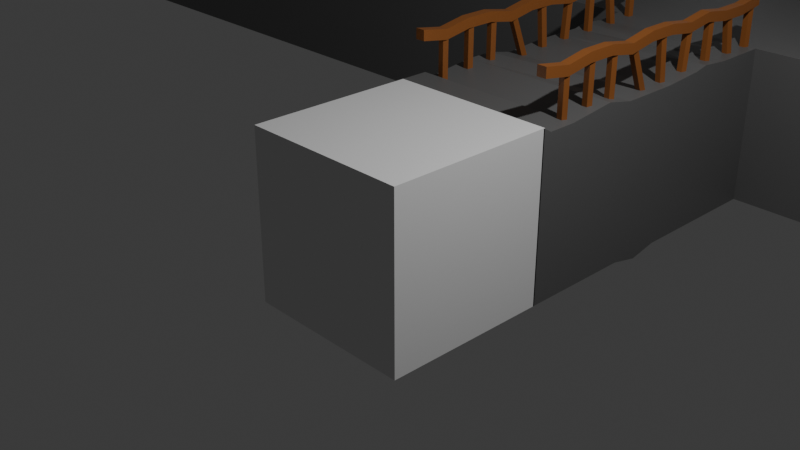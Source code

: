 # Source: shadowland.blend  (saved by Blender 4.1.24; exported with 4.5.12 LTS)
import bpy
from mathutils import Matrix  # noqa: F401  (used for matrix-valued properties, if any)

bpy.ops.wm.read_factory_settings(use_empty=True)
scene = bpy.context.scene
scene.name = 'Scene'

# ---- collections
col_collection = bpy.data.collections.new('Collection'); scene.collection.children.link(col_collection)

# ---- materials (node trees are filled in below, after node groups)
mat_gray = bpy.data.materials.new('Gray')
mat_gray.use_transparent_shadow = False
mat_shadow = bpy.data.materials.new('Shadow')
mat_shadow.use_transparent_shadow = False
mat_white = bpy.data.materials.new('White')
mat_white.use_transparent_shadow = False
mat_brown = bpy.data.materials.new('Brown')
mat_brown.use_transparent_shadow = False
mat_brown_001 = bpy.data.materials.new('Brown.001')
mat_brown_001.use_transparent_shadow = False

# ---- material node trees
mat_gray.use_nodes = True; mat_gray.node_tree.nodes.clear()
_N = mat_gray.node_tree.nodes; _L = mat_gray.node_tree.links
n0 = _N.new('ShaderNodeBsdfPrincipled'); n0.name = 'Principled BSDF'; n0.location = (10, 300)
n0.inputs[0].default_value = (0.1197, 0.1197, 0.1197, 1.0)
n1 = _N.new('ShaderNodeOutputMaterial'); n1.name = 'Material Output'; n1.location = (300, 300)
_L.new(n0.outputs[0], n1.inputs[0])
n1.is_active_output = True
mat_shadow.use_nodes = True; mat_shadow.node_tree.nodes.clear()
_N = mat_shadow.node_tree.nodes; _L = mat_shadow.node_tree.links
n0 = _N.new('ShaderNodeBsdfPrincipled'); n0.name = 'Principled BSDF'; n0.location = (10, 300)
n0.inputs[0].default_value = (0.179, 0.179, 0.179, 1.0)
n1 = _N.new('ShaderNodeOutputMaterial'); n1.name = 'Material Output'; n1.location = (300, 300)
_L.new(n0.outputs[0], n1.inputs[0])
n1.is_active_output = True
mat_white.use_nodes = True; mat_white.node_tree.nodes.clear()
_N = mat_white.node_tree.nodes; _L = mat_white.node_tree.links
n0 = _N.new('ShaderNodeBsdfPrincipled'); n0.name = 'Principled BSDF'; n0.location = (10, 300)
n1 = _N.new('ShaderNodeOutputMaterial'); n1.name = 'Material Output'; n1.location = (300, 300)
_L.new(n0.outputs[0], n1.inputs[0])
n1.is_active_output = True
mat_brown.use_nodes = True; mat_brown.node_tree.nodes.clear()
_N = mat_brown.node_tree.nodes; _L = mat_brown.node_tree.links
n0 = _N.new('ShaderNodeBsdfPrincipled'); n0.name = 'Principled BSDF'; n0.location = (10, 300)
n0.inputs[0].default_value = (0.2889, 0.09708, 0.02121, 1.0)
n1 = _N.new('ShaderNodeOutputMaterial'); n1.name = 'Material Output'; n1.location = (300, 300)
_L.new(n0.outputs[0], n1.inputs[0])
n1.is_active_output = True
mat_brown_001.use_nodes = True; mat_brown_001.node_tree.nodes.clear()
_N = mat_brown_001.node_tree.nodes; _L = mat_brown_001.node_tree.links
n0 = _N.new('ShaderNodeBsdfPrincipled'); n0.name = 'Principled BSDF'; n0.location = (10, 300)
n0.inputs[0].default_value = (0.2889, 0.09708, 0.02121, 1.0)
n1 = _N.new('ShaderNodeOutputMaterial'); n1.name = 'Material Output'; n1.location = (300, 300)
_L.new(n0.outputs[0], n1.inputs[0])
n1.is_active_output = True

# ---- world
world_world = bpy.data.worlds.new('World'); scene.world = world_world
world_world.use_nodes = True; world_world.node_tree.nodes.clear()
_N = world_world.node_tree.nodes; _L = world_world.node_tree.links
n0 = _N.new('ShaderNodeOutputWorld'); n0.name = 'World Output'; n0.location = (300, 300)
n1 = _N.new('ShaderNodeBackground'); n1.name = 'Background'; n1.location = (10, 300)
n1.inputs[0].default_value = (0.05088, 0.05088, 0.05088, 1.0)
_L.new(n1.outputs[0], n0.inputs[0])
n0.is_active_output = True
world_world.color = (0.05088, 0.05088, 0.05088)
world_world.use_sun_shadow = False
world_world.sun_shadow_jitter_overblur = 0.0

# ---- cameras
cam_camera = bpy.data.cameras.new('Camera')
cam_camera.clip_end = 100.0
cam_camera.ortho_scale = 7.314

# ---- lights
light_light = bpy.data.lights.new('Light', 'POINT')
light_light.transmission_factor = 0.0
light_light.energy = 1000.0
light_light.shadow_soft_size = 0.1
light_light.shadow_maximum_resolution = 0.006
light_light.use_absolute_resolution = True

# ---- meshes
me_cube_001 = bpy.data.meshes.new('Cube.001')
me_cube_001.from_pydata([(-1.0, -1.0, -1.0), (-1.0, -1.0, 1.0), (-1.0, 1.0, -1.0), (-1.0, 1.0, 1.0), (1.0, -1.0, -1.0), (1.0, -1.0, 1.0), (1.0, 1.0, -1.0), (1.0, 1.0, 1.0)], [], [(0, 1, 3, 2), (2, 3, 7, 6), (6, 7, 5, 4), (4, 5, 1, 0), (2, 6, 4, 0), (7, 3, 1, 5)])
_uv = me_cube_001.uv_layers.new(name='UVMap')
_uv.uv.foreach_set('vector', [0.375, 0.0, 0.625, 0.0, 0.625, 0.25, 0.375, 0.25, 0.375, 0.25, 0.625, 0.25, 0.625, 0.5, 0.375, 0.5, 0.375, 0.5, 0.625, 0.5, 0.625, 0.75, 0.375, 0.75, 0.375, 0.75, 0.625, 0.75, 0.625, 1.0, 0.375, 1.0, 0.125, 0.5, 0.375, 0.5, 0.375, 0.75, 0.125, 0.75, 0.625, 0.5, 0.875, 0.5, 0.875, 0.75, 0.625, 0.75])
me_cube_001.update()
me_cube_002 = bpy.data.meshes.new('Cube.002')
me_cube_002.from_pydata([(-1.0, -1.0, -1.0), (-1.0, -1.0, 1.0), (-1.0, 2.873, -1.0), (-1.0, 2.873, 1.0), (1.0, -1.0, -1.0), (1.0, -1.0, 1.0), (1.0, 2.873, -1.0), (1.0, 2.873, 0.965), (-1.0, 9.601, 1.0), (-1.0, 9.601, -1.0), (1.0, 9.601, -1.0), (1.0, 9.601, 1.0), (13.68, 2.873, 1.0), (13.68, 2.873, -1.0), (13.68, 9.601, 1.0), (13.68, 9.601, -1.0), (-12.79, 2.873, 1.0), (-12.79, 2.873, -1.0), (-12.79, 9.601, 1.0), (-12.79, 9.601, -1.0), (-1.0, 2.521, -1.0), (-1.0, 2.169, -1.0), (-1.0, 1.817, -1.0), (-1.0, 1.638, -1.037), (-1.0, 1.112, -1.0), (-1.0, 0.7604, -1.0), (-1.0, 0.4083, -1.0), (-1.0, 0.05624, -1.0), (-1.0, -0.2958, -1.0), (-1.0, -0.6479, -1.0), (-1.0, -0.6479, 1.0), (-1.0, -0.5341, 0.933), (-1.0, 0.05624, 1.0), (-1.0, 0.4083, 1.0), (-1.0, 0.7604, 0.9251), (-1.0, 1.286, 0.9625), (-1.0, 1.638, 0.9625), (-1.0, 1.99, 0.9625), (-1.0, 2.169, 1.0), (-1.0, 2.521, 0.965), (1.0, -0.6479, -1.0), (1.0, -0.2958, -1.0), (1.0, 0.05624, -1.0), (1.0, 0.4083, -1.0), (1.0, 0.7604, -1.075), (1.0, 1.112, -1.0), (1.0, 1.465, -1.0), (1.0, 1.817, -1.0), (1.0, 2.169, -1.0), (1.0, 2.521, -1.0), (1.0, 2.521, 0.965), (1.0, 2.169, 0.965), (1.0, 1.817, 1.0), (1.0, 1.638, 0.9625), (1.0, 1.112, 0.9251), (1.0, 0.7604, 0.9251), (1.0, 0.4083, 0.9251), (1.0, 0.05624, 1.0), (1.0, -0.5341, 0.933), (1.0, -0.8861, 0.933)], [], [(20, 39, 3, 2), (6, 10, 15, 13), (40, 59, 5, 4), (4, 5, 1, 0), (29, 40, 4, 0), (59, 30, 1, 5), (9, 8, 11, 10), (6, 2, 9, 10), (3, 7, 11, 8), (9, 2, 17, 19), (12, 13, 15, 14), (7, 6, 13, 12), (11, 7, 12, 14), (10, 11, 14, 15), (17, 16, 18, 19), (2, 3, 16, 17), (8, 9, 19, 18), (3, 8, 18, 16), (7, 3, 39, 50), (50, 39, 38, 51), (51, 38, 37, 52), (52, 37, 36, 53), (53, 36, 35, 54), (54, 35, 34, 55), (55, 34, 33, 56), (56, 33, 32, 57), (57, 32, 31, 58), (58, 31, 30, 59), (2, 6, 49, 20), (20, 49, 48, 21), (21, 48, 47, 22), (22, 47, 46, 23), (23, 46, 45, 24), (24, 45, 44, 25), (25, 44, 43, 26), (26, 43, 42, 27), (27, 42, 41, 28), (28, 41, 40, 29), (6, 7, 50, 49), (49, 50, 51, 48), (48, 51, 52, 47), (47, 52, 53, 46), (46, 53, 54, 45), (45, 54, 55, 44), (44, 55, 56, 43), (43, 56, 57, 42), (42, 57, 58, 41), (41, 58, 59, 40), (0, 1, 30, 29), (29, 30, 31, 28), (28, 31, 32, 27), (27, 32, 33, 26), (26, 33, 34, 25), (25, 34, 35, 24), (24, 35, 36, 23), (23, 36, 37, 22), (22, 37, 38, 21), (21, 38, 39, 20)])
_uv = me_cube_002.uv_layers.new(name='UVMap')
_uv.uv.foreach_set('vector', [0.375, 0.2273, 0.625, 0.2273, 0.625, 0.25, 0.375, 0.25, 0.375, 0.5, 0.375, 0.5, 0.375, 0.5, 0.375, 0.5, 0.375, 0.7273, 0.625, 0.7273, 0.625, 0.75, 0.375, 0.75, 0.375, 0.75, 0.625, 0.75, 0.625, 1.0, 0.375, 1.0, 0.125, 0.7273, 0.375, 0.7273, 0.375, 0.75, 0.125, 0.75, 0.625, 0.7273, 0.875, 0.7273, 0.875, 0.75, 0.625, 0.75, 0.375, 0.25, 0.625, 0.25, 0.625, 0.5, 0.375, 0.5, 0.375, 0.5, 0.125, 0.5, 0.125, 0.5, 0.375, 0.5, 0.875, 0.5, 0.625, 0.5, 0.625, 0.5, 0.875, 0.5, 0.125, 0.5, 0.125, 0.5, 0.125, 0.5, 0.125, 0.5, 0.625, 0.5, 0.375, 0.5, 0.375, 0.5, 0.625, 0.5, 0.625, 0.5, 0.375, 0.5, 0.375, 0.5, 0.625, 0.5, 0.625, 0.5, 0.625, 0.5, 0.625, 0.5, 0.625, 0.5, 0.375, 0.5, 0.625, 0.5, 0.625, 0.5, 0.375, 0.5, 0.375, 0.25, 0.625, 0.25, 0.625, 0.25, 0.375, 0.25, 0.375, 0.25, 0.625, 0.25, 0.625, 0.25, 0.375, 0.25, 0.625, 0.25, 0.375, 0.25, 0.375, 0.25, 0.625, 0.25, 0.875, 0.5, 0.875, 0.5, 0.875, 0.5, 0.875, 0.5, 0.625, 0.5, 0.875, 0.5, 0.875, 0.5227, 0.625, 0.5227, 0.625, 0.5227, 0.875, 0.5227, 0.875, 0.5455, 0.625, 0.5455, 0.625, 0.5455, 0.875, 0.5455, 0.875, 0.5682, 0.625, 0.5682, 0.625, 0.5682, 0.875, 0.5682, 0.875, 0.5909, 0.625, 0.5909, 0.625, 0.5909, 0.875, 0.5909, 0.875, 0.6136, 0.625, 0.6136, 0.625, 0.6136, 0.875, 0.6136, 0.875, 0.6364, 0.625, 0.6364, 0.625, 0.6364, 0.875, 0.6364, 0.875, 0.6591, 0.625, 0.6591, 0.625, 0.6591, 0.875, 0.6591, 0.875, 0.6818, 0.625, 0.6818, 0.625, 0.6818, 0.875, 0.6818, 0.875, 0.7045, 0.625, 0.7045, 0.625, 0.7045, 0.875, 0.7045, 0.875, 0.7273, 0.625, 0.7273, 0.125, 0.5, 0.375, 0.5, 0.375, 0.5227, 0.125, 0.5227, 0.125, 0.5227, 0.375, 0.5227, 0.375, 0.5455, 0.125, 0.5455, 0.125, 0.5455, 0.375, 0.5455, 0.375, 0.5682, 0.125, 0.5682, 0.125, 0.5682, 0.375, 0.5682, 0.375, 0.5909, 0.125, 0.5909, 0.125, 0.5909, 0.375, 0.5909, 0.375, 0.6136, 0.125, 0.6136, 0.125, 0.6136, 0.375, 0.6136, 0.375, 0.6364, 0.125, 0.6364, 0.125, 0.6364, 0.375, 0.6364, 0.375, 0.6591, 0.125, 0.6591, 0.125, 0.6591, 0.375, 0.6591, 0.375, 0.6818, 0.125, 0.6818, 0.125, 0.6818, 0.375, 0.6818, 0.375, 0.7045, 0.125, 0.7045, 0.125, 0.7045, 0.375, 0.7045, 0.375, 0.7273, 0.125, 0.7273, 0.375, 0.5, 0.625, 0.5, 0.625, 0.5227, 0.375, 0.5227, 0.375, 0.5227, 0.625, 0.5227, 0.625, 0.5455, 0.375, 0.5455, 0.375, 0.5455, 0.625, 0.5455, 0.625, 0.5682, 0.375, 0.5682, 0.375, 0.5682, 0.625, 0.5682, 0.625, 0.5909, 0.375, 0.5909, 0.375, 0.5909, 0.625, 0.5909, 0.625, 0.6136, 0.375, 0.6136, 0.375, 0.6136, 0.625, 0.6136, 0.625, 0.6364, 0.375, 0.6364, 0.375, 0.6364, 0.625, 0.6364, 0.625, 0.6591, 0.375, 0.6591, 0.375, 0.6591, 0.625, 0.6591, 0.625, 0.6818, 0.375, 0.6818, 0.375, 0.6818, 0.625, 0.6818, 0.625, 0.7045, 0.375, 0.7045, 0.375, 0.7045, 0.625, 0.7045, 0.625, 0.7273, 0.375, 0.7273, 0.375, 0.0, 0.625, 0.0, 0.625, 0.02273, 0.375, 0.02273, 0.375, 0.02273, 0.625, 0.02273, 0.625, 0.04545, 0.375, 0.04545, 0.375, 0.04545, 0.625, 0.04545, 0.625, 0.06818, 0.375, 0.06818, 0.375, 0.06818, 0.625, 0.06818, 0.625, 0.09091, 0.375, 0.09091, 0.375, 0.09091, 0.625, 0.09091, 0.625, 0.1136, 0.375, 0.1136, 0.375, 0.1136, 0.625, 0.1136, 0.625, 0.1364, 0.375, 0.1364, 0.375, 0.1364, 0.625, 0.1364, 0.625, 0.1591, 0.375, 0.1591, 0.375, 0.1591, 0.625, 0.1591, 0.625, 0.1818, 0.375, 0.1818, 0.375, 0.1818, 0.625, 0.1818, 0.625, 0.2045, 0.375, 0.2045, 0.375, 0.2045, 0.625, 0.2045, 0.625, 0.2273, 0.375, 0.2273])
me_cube_002.materials.append(mat_gray)
me_cube_002.update()
me_cube_003 = bpy.data.meshes.new('Cube.003')
me_cube_003.from_pydata([(-1.0, -1.0, -1.0), (-1.0, -1.0, 0.945), (-1.0, 1.0, -1.0), (-1.0, 1.0, 0.945), (1.0, -1.0, -1.0), (1.0, -1.0, 0.945), (1.0, 1.0, -1.0), (1.0, 1.0, 0.945)], [], [(0, 1, 3, 2), (2, 3, 7, 6), (6, 7, 5, 4), (4, 5, 1, 0), (2, 6, 4, 0), (7, 3, 1, 5)])
_uv = me_cube_003.uv_layers.new(name='UVMap')
_uv.uv.foreach_set('vector', [0.375, 0.0, 0.625, 0.0, 0.625, 0.25, 0.375, 0.25, 0.375, 0.25, 0.625, 0.25, 0.625, 0.5, 0.375, 0.5, 0.375, 0.5, 0.625, 0.5, 0.625, 0.75, 0.375, 0.75, 0.375, 0.75, 0.625, 0.75, 0.625, 1.0, 0.375, 1.0, 0.125, 0.5, 0.375, 0.5, 0.375, 0.75, 0.125, 0.75, 0.625, 0.5, 0.875, 0.5, 0.875, 0.75, 0.625, 0.75])
me_cube_003.update()
me_torus = bpy.data.meshes.new('Torus')
me_torus.from_pydata([(1.25, 0.0, 0.0), (1.192, 0.0, 0.1607), (1.043, 0.0, 0.2462), (0.875, 0.0, 0.2165), (0.7651, 0.0, 0.08551), (0.7651, 0.0, -0.08551), (0.875, 0.0, -0.2165), (1.043, 0.0, -0.2462), (1.192, 0.0, -0.1607), (1.166, 0.4516, 0.0), (1.111, 0.4304, 0.1607), (0.973, 0.3769, 0.2462), (0.8159, 0.3161, 0.2165), (0.7134, 0.2764, 0.08551), (0.7134, 0.2764, -0.08551), (0.8159, 0.3161, -0.2165), (0.973, 0.3769, -0.2462), (1.111, 0.4304, -0.1607), (0.9238, 0.8421, 0.0), (0.8805, 0.8027, 0.1607), (0.7711, 0.7029, 0.2462), (0.6466, 0.5895, 0.2165), (0.5654, 0.5154, 0.08551), (0.5654, 0.5154, -0.08551), (0.6466, 0.5895, -0.2165), (0.7711, 0.7029, -0.2462), (0.8805, 0.8027, -0.1607), (0.5572, 1.119, 0.0), (0.5311, 1.067, 0.1607), (0.4651, 0.934, 0.2462), (0.39, 0.7833, 0.2165), (0.341, 0.6849, 0.08551), (0.341, 0.6849, -0.08551), (0.39, 0.7833, -0.2165), (0.4651, 0.934, -0.2462), (0.5311, 1.067, -0.1607), (0.1153, 1.245, 0.0), (0.1099, 1.186, 0.1607), (0.09627, 1.039, 0.2462), (0.08073, 0.8713, 0.2165), (0.07059, 0.7618, 0.08551), (0.07059, 0.7618, -0.08551), (0.08073, 0.8713, -0.2165), (0.09627, 1.039, -0.2462), (0.1099, 1.186, -0.1607), (-0.3421, 1.202, 0.0), (-0.3261, 1.146, 0.1607), (-0.2855, 1.004, 0.2462), (-0.2395, 0.8416, 0.2165), (-0.2094, 0.7359, 0.08551), (-0.2094, 0.7359, -0.08551), (-0.2395, 0.8416, -0.2165), (-0.2855, 1.004, -0.2462), (-0.3261, 1.146, -0.1607), (-0.7533, 0.9975, 0.0), (-0.718, 0.9508, 0.1607), (-0.6288, 0.8327, 0.2462), (-0.5273, 0.6983, 0.2165), (-0.4611, 0.6105, 0.08551), (-0.4611, 0.6105, -0.08551), (-0.5273, 0.6983, -0.2165), (-0.6288, 0.8327, -0.2462), (-0.718, 0.9508, -0.1607), (-1.063, 0.658, 0.0), (-1.013, 0.6273, 0.1607), (-0.8871, 0.5493, 0.2462), (-0.7439, 0.4606, 0.2165), (-0.6505, 0.4028, 0.08551), (-0.6505, 0.4028, -0.08551), (-0.7439, 0.4606, -0.2165), (-0.8871, 0.5493, -0.2462), (-1.013, 0.6273, -0.1607), (-1.229, 0.2297, 0.0), (-1.171, 0.2189, 0.1607), (-1.026, 0.1917, 0.2462), (-0.8601, 0.1608, 0.2165), (-0.752, 0.1406, 0.08551), (-0.752, 0.1406, -0.08551), (-0.8601, 0.1608, -0.2165), (-1.026, 0.1917, -0.2462), (-1.171, 0.2189, -0.1607)], [], [(0, 9, 10, 1), (1, 10, 11, 2), (2, 11, 12, 3), (3, 12, 13, 4), (4, 13, 14, 5), (5, 14, 15, 6), (6, 15, 16, 7), (7, 16, 17, 8), (8, 17, 9, 0), (9, 18, 19, 10), (10, 19, 20, 11), (11, 20, 21, 12), (12, 21, 22, 13), (13, 22, 23, 14), (14, 23, 24, 15), (15, 24, 25, 16), (16, 25, 26, 17), (17, 26, 18, 9), (18, 27, 28, 19), (19, 28, 29, 20), (20, 29, 30, 21), (21, 30, 31, 22), (22, 31, 32, 23), (23, 32, 33, 24), (24, 33, 34, 25), (25, 34, 35, 26), (26, 35, 27, 18), (27, 36, 37, 28), (28, 37, 38, 29), (29, 38, 39, 30), (30, 39, 40, 31), (31, 40, 41, 32), (32, 41, 42, 33), (33, 42, 43, 34), (34, 43, 44, 35), (35, 44, 36, 27), (36, 45, 46, 37), (37, 46, 47, 38), (38, 47, 48, 39), (39, 48, 49, 40), (40, 49, 50, 41), (41, 50, 51, 42), (42, 51, 52, 43), (43, 52, 53, 44), (44, 53, 45, 36), (45, 54, 55, 46), (46, 55, 56, 47), (47, 56, 57, 48), (48, 57, 58, 49), (49, 58, 59, 50), (50, 59, 60, 51), (51, 60, 61, 52), (52, 61, 62, 53), (53, 62, 54, 45), (54, 63, 64, 55), (55, 64, 65, 56), (56, 65, 66, 57), (57, 66, 67, 58), (58, 67, 68, 59), (59, 68, 69, 60), (60, 69, 70, 61), (61, 70, 71, 62), (62, 71, 63, 54), (63, 72, 73, 64), (64, 73, 74, 65), (65, 74, 75, 66), (66, 75, 76, 67), (67, 76, 77, 68), (68, 77, 78, 69), (69, 78, 79, 70), (70, 79, 80, 71), (71, 80, 72, 63)])
_uv = me_torus.uv_layers.new(name='UVMap')
_uv.uv.foreach_set('vector', [0.5294, 0.5556, 0.5882, 0.5556, 0.5882, 0.6667, 0.5294, 0.6667, 0.5294, 0.6667, 0.5882, 0.6667, 0.5882, 0.7778, 0.5294, 0.7778, 0.5294, 0.7778, 0.5882, 0.7778, 0.5882, 0.8889, 0.5294, 0.8889, 0.5294, 0.8889, 0.5882, 0.8889, 0.5882, 1.0, 0.5294, 1.0, 0.5294, 2.22e-16, 0.5882, 2.22e-16, 0.5882, 0.1111, 0.5294, 0.1111, 0.5294, 0.1111, 0.5882, 0.1111, 0.5882, 0.2222, 0.5294, 0.2222, 0.5294, 0.2222, 0.5882, 0.2222, 0.5882, 0.3333, 0.5294, 0.3333, 0.5294, 0.3333, 0.5882, 0.3333, 0.5882, 0.4444, 0.5294, 0.4444, 0.5294, 0.4444, 0.5882, 0.4444, 0.5882, 0.5556, 0.5294, 0.5556, 0.5882, 0.5556, 0.6471, 0.5556, 0.6471, 0.6667, 0.5882, 0.6667, 0.5882, 0.6667, 0.6471, 0.6667, 0.6471, 0.7778, 0.5882, 0.7778, 0.5882, 0.7778, 0.6471, 0.7778, 0.6471, 0.8889, 0.5882, 0.8889, 0.5882, 0.8889, 0.6471, 0.8889, 0.6471, 1.0, 0.5882, 1.0, 0.5882, 2.22e-16, 0.6471, 2.22e-16, 0.6471, 0.1111, 0.5882, 0.1111, 0.5882, 0.1111, 0.6471, 0.1111, 0.6471, 0.2222, 0.5882, 0.2222, 0.5882, 0.2222, 0.6471, 0.2222, 0.6471, 0.3333, 0.5882, 0.3333, 0.5882, 0.3333, 0.6471, 0.3333, 0.6471, 0.4444, 0.5882, 0.4444, 0.5882, 0.4444, 0.6471, 0.4444, 0.6471, 0.5556, 0.5882, 0.5556, 0.6471, 0.5556, 0.7059, 0.5556, 0.7059, 0.6667, 0.6471, 0.6667, 0.6471, 0.6667, 0.7059, 0.6667, 0.7059, 0.7778, 0.6471, 0.7778, 0.6471, 0.7778, 0.7059, 0.7778, 0.7059, 0.8889, 0.6471, 0.8889, 0.6471, 0.8889, 0.7059, 0.8889, 0.7059, 1.0, 0.6471, 1.0, 0.6471, 2.22e-16, 0.7059, 2.22e-16, 0.7059, 0.1111, 0.6471, 0.1111, 0.6471, 0.1111, 0.7059, 0.1111, 0.7059, 0.2222, 0.6471, 0.2222, 0.6471, 0.2222, 0.7059, 0.2222, 0.7059, 0.3333, 0.6471, 0.3333, 0.6471, 0.3333, 0.7059, 0.3333, 0.7059, 0.4444, 0.6471, 0.4444, 0.6471, 0.4444, 0.7059, 0.4444, 0.7059, 0.5556, 0.6471, 0.5556, 0.7059, 0.5556, 0.7647, 0.5556, 0.7647, 0.6667, 0.7059, 0.6667, 0.7059, 0.6667, 0.7647, 0.6667, 0.7647, 0.7778, 0.7059, 0.7778, 0.7059, 0.7778, 0.7647, 0.7778, 0.7647, 0.8889, 0.7059, 0.8889, 0.7059, 0.8889, 0.7647, 0.8889, 0.7647, 1.0, 0.7059, 1.0, 0.7059, 2.22e-16, 0.7647, 2.22e-16, 0.7647, 0.1111, 0.7059, 0.1111, 0.7059, 0.1111, 0.7647, 0.1111, 0.7647, 0.2222, 0.7059, 0.2222, 0.7059, 0.2222, 0.7647, 0.2222, 0.7647, 0.3333, 0.7059, 0.3333, 0.7059, 0.3333, 0.7647, 0.3333, 0.7647, 0.4444, 0.7059, 0.4444, 0.7059, 0.4444, 0.7647, 0.4444, 0.7647, 0.5556, 0.7059, 0.5556, 0.7647, 0.5556, 0.8235, 0.5556, 0.8235, 0.6667, 0.7647, 0.6667, 0.7647, 0.6667, 0.8235, 0.6667, 0.8235, 0.7778, 0.7647, 0.7778, 0.7647, 0.7778, 0.8235, 0.7778, 0.8235, 0.8889, 0.7647, 0.8889, 0.7647, 0.8889, 0.8235, 0.8889, 0.8235, 1.0, 0.7647, 1.0, 0.7647, 2.22e-16, 0.8235, 2.22e-16, 0.8235, 0.1111, 0.7647, 0.1111, 0.7647, 0.1111, 0.8235, 0.1111, 0.8235, 0.2222, 0.7647, 0.2222, 0.7647, 0.2222, 0.8235, 0.2222, 0.8235, 0.3333, 0.7647, 0.3333, 0.7647, 0.3333, 0.8235, 0.3333, 0.8235, 0.4444, 0.7647, 0.4444, 0.7647, 0.4444, 0.8235, 0.4444, 0.8235, 0.5556, 0.7647, 0.5556, 0.8235, 0.5556, 0.8824, 0.5556, 0.8824, 0.6667, 0.8235, 0.6667, 0.8235, 0.6667, 0.8824, 0.6667, 0.8824, 0.7778, 0.8235, 0.7778, 0.8235, 0.7778, 0.8824, 0.7778, 0.8824, 0.8889, 0.8235, 0.8889, 0.8235, 0.8889, 0.8824, 0.8889, 0.8824, 1.0, 0.8235, 1.0, 0.8235, 2.22e-16, 0.8824, 2.22e-16, 0.8824, 0.1111, 0.8235, 0.1111, 0.8235, 0.1111, 0.8824, 0.1111, 0.8824, 0.2222, 0.8235, 0.2222, 0.8235, 0.2222, 0.8824, 0.2222, 0.8824, 0.3333, 0.8235, 0.3333, 0.8235, 0.3333, 0.8824, 0.3333, 0.8824, 0.4444, 0.8235, 0.4444, 0.8235, 0.4444, 0.8824, 0.4444, 0.8824, 0.5556, 0.8235, 0.5556, 0.8824, 0.5556, 0.9412, 0.5556, 0.9412, 0.6667, 0.8824, 0.6667, 0.8824, 0.6667, 0.9412, 0.6667, 0.9412, 0.7778, 0.8824, 0.7778, 0.8824, 0.7778, 0.9412, 0.7778, 0.9412, 0.8889, 0.8824, 0.8889, 0.8824, 0.8889, 0.9412, 0.8889, 0.9412, 1.0, 0.8824, 1.0, 0.8824, 2.22e-16, 0.9412, 2.22e-16, 0.9412, 0.1111, 0.8824, 0.1111, 0.8824, 0.1111, 0.9412, 0.1111, 0.9412, 0.2222, 0.8824, 0.2222, 0.8824, 0.2222, 0.9412, 0.2222, 0.9412, 0.3333, 0.8824, 0.3333, 0.8824, 0.3333, 0.9412, 0.3333, 0.9412, 0.4444, 0.8824, 0.4444, 0.8824, 0.4444, 0.9412, 0.4444, 0.9412, 0.5556, 0.8824, 0.5556, 0.9412, 0.5556, 1.0, 0.5556, 1.0, 0.6667, 0.9412, 0.6667, 0.9412, 0.6667, 1.0, 0.6667, 1.0, 0.7778, 0.9412, 0.7778, 0.9412, 0.7778, 1.0, 0.7778, 1.0, 0.8889, 0.9412, 0.8889, 0.9412, 0.8889, 1.0, 0.8889, 1.0, 1.0, 0.9412, 1.0, 0.9412, 2.22e-16, 1.0, 2.22e-16, 1.0, 0.1111, 0.9412, 0.1111, 0.9412, 0.1111, 1.0, 0.1111, 1.0, 0.2222, 0.9412, 0.2222, 0.9412, 0.2222, 1.0, 0.2222, 1.0, 0.3333, 0.9412, 0.3333, 0.9412, 0.3333, 1.0, 0.3333, 1.0, 0.4444, 0.9412, 0.4444, 0.9412, 0.4444, 1.0, 0.4444, 1.0, 0.5556, 0.9412, 0.5556])
me_torus.update()
me_cube_005 = bpy.data.meshes.new('Cube.005')
me_cube_005.from_pydata([(-1.0, -1.0, -1.0), (-1.0, -1.0, 0.945), (-1.0, 1.0, -1.0), (-1.0, 1.0, 0.945), (1.0, -1.0, -1.0), (1.0, -1.0, 0.945), (1.0, 1.0, -1.0), (1.0, 1.0, 0.945)], [], [(0, 1, 3, 2), (2, 3, 7, 6), (6, 7, 5, 4), (4, 5, 1, 0), (2, 6, 4, 0), (7, 3, 1, 5)])
_uv = me_cube_005.uv_layers.new(name='UVMap')
_uv.uv.foreach_set('vector', [0.375, 0.0, 0.625, 0.0, 0.625, 0.25, 0.375, 0.25, 0.375, 0.25, 0.625, 0.25, 0.625, 0.5, 0.375, 0.5, 0.375, 0.5, 0.625, 0.5, 0.625, 0.75, 0.375, 0.75, 0.375, 0.75, 0.625, 0.75, 0.625, 1.0, 0.375, 1.0, 0.125, 0.5, 0.375, 0.5, 0.375, 0.75, 0.125, 0.75, 0.625, 0.5, 0.875, 0.5, 0.875, 0.75, 0.625, 0.75])
me_cube_005.update()
me_cube_004 = bpy.data.meshes.new('Cube.004')
me_cube_004.from_pydata([(-1.0, -1.0, -1.0), (-1.0, -1.0, 1.0), (-1.0, 1.0, -1.0), (-1.0, 1.0, 1.0), (1.0, -1.0, -1.0), (1.0, -1.0, 1.0), (1.0, 1.0, -1.0), (1.0, 1.0, 1.0), (-2.484, 8.025, 1.0), (-2.484, 8.025, -1.0), (-0.4843, 8.025, -1.0), (-0.4843, 8.025, 1.0), (-2.484, 10.25, 1.0), (-2.484, 10.25, -1.0), (-0.4843, 10.25, -1.0), (-0.4843, 10.25, 1.0), (-1.011, 17.18, 1.0), (-1.011, 17.18, -1.0), (0.9887, 17.18, -1.0), (0.9887, 17.18, 1.0), (-1.011, 19.35, 1.0), (-1.011, 19.35, -1.0), (0.9887, 19.35, -1.0), (0.9887, 19.35, 1.0), (-2.53, 26.92, 1.0), (-2.53, 26.92, -1.0), (-0.5296, 26.92, -1.0), (-0.5296, 26.92, 1.0), (-2.53, 29.51, 1.0), (-2.53, 29.51, -1.0), (-0.5296, 29.51, -1.0), (-0.5296, 29.51, 1.0), (-1.015, 36.98, 1.0), (-1.015, 36.98, -1.0), (0.9854, 36.98, -1.0), (0.9854, 36.98, 1.0), (-1.015, 38.86, 1.0), (-1.015, 38.86, -1.0), (0.9854, 38.86, -1.0), (0.9854, 38.86, 1.0)], [], [(0, 1, 3, 2), (7, 6, 10, 11), (6, 7, 5, 4), (4, 5, 1, 0), (2, 6, 4, 0), (7, 3, 1, 5), (11, 10, 14, 15), (6, 2, 9, 10), (3, 7, 11, 8), (2, 3, 8, 9), (12, 15, 19, 16), (10, 9, 13, 14), (8, 11, 15, 12), (9, 8, 12, 13), (17, 16, 20, 21), (13, 12, 16, 17), (15, 14, 18, 19), (14, 13, 17, 18), (23, 22, 26, 27), (19, 18, 22, 23), (18, 17, 21, 22), (16, 19, 23, 20), (24, 27, 31, 28), (22, 21, 25, 26), (20, 23, 27, 24), (21, 20, 24, 25), (29, 28, 32, 33), (25, 24, 28, 29), (27, 26, 30, 31), (26, 25, 29, 30), (35, 34, 38, 39), (31, 30, 34, 35), (30, 29, 33, 34), (28, 31, 35, 32), (37, 36, 39, 38), (34, 33, 37, 38), (32, 35, 39, 36), (33, 32, 36, 37)])
_uv = me_cube_004.uv_layers.new(name='UVMap')
_uv.uv.foreach_set('vector', [0.375, 0.0, 0.625, 0.0, 0.625, 0.25, 0.375, 0.25, 0.625, 0.5, 0.375, 0.5, 0.375, 0.5, 0.625, 0.5, 0.375, 0.5, 0.625, 0.5, 0.625, 0.75, 0.375, 0.75, 0.375, 0.75, 0.625, 0.75, 0.625, 1.0, 0.375, 1.0, 0.125, 0.5, 0.375, 0.5, 0.375, 0.75, 0.125, 0.75, 0.625, 0.5, 0.875, 0.5, 0.875, 0.75, 0.625, 0.75, 0.625, 0.5, 0.375, 0.5, 0.375, 0.5, 0.625, 0.5, 0.375, 0.5, 0.125, 0.5, 0.125, 0.5, 0.375, 0.5, 0.875, 0.5, 0.625, 0.5, 0.625, 0.5, 0.875, 0.5, 0.375, 0.25, 0.625, 0.25, 0.625, 0.25, 0.375, 0.25, 0.875, 0.5, 0.625, 0.5, 0.625, 0.5, 0.875, 0.5, 0.375, 0.5, 0.125, 0.5, 0.125, 0.5, 0.375, 0.5, 0.875, 0.5, 0.625, 0.5, 0.625, 0.5, 0.875, 0.5, 0.375, 0.25, 0.625, 0.25, 0.625, 0.25, 0.375, 0.25, 0.375, 0.25, 0.625, 0.25, 0.625, 0.25, 0.375, 0.25, 0.375, 0.25, 0.625, 0.25, 0.625, 0.25, 0.375, 0.25, 0.625, 0.5, 0.375, 0.5, 0.375, 0.5, 0.625, 0.5, 0.375, 0.5, 0.125, 0.5, 0.125, 0.5, 0.375, 0.5, 0.625, 0.5, 0.375, 0.5, 0.375, 0.5, 0.625, 0.5, 0.625, 0.5, 0.375, 0.5, 0.375, 0.5, 0.625, 0.5, 0.375, 0.5, 0.125, 0.5, 0.125, 0.5, 0.375, 0.5, 0.875, 0.5, 0.625, 0.5, 0.625, 0.5, 0.875, 0.5, 0.875, 0.5, 0.625, 0.5, 0.625, 0.5, 0.875, 0.5, 0.375, 0.5, 0.125, 0.5, 0.125, 0.5, 0.375, 0.5, 0.875, 0.5, 0.625, 0.5, 0.625, 0.5, 0.875, 0.5, 0.375, 0.25, 0.625, 0.25, 0.625, 0.25, 0.375, 0.25, 0.375, 0.25, 0.625, 0.25, 0.625, 0.25, 0.375, 0.25, 0.375, 0.25, 0.625, 0.25, 0.625, 0.25, 0.375, 0.25, 0.625, 0.5, 0.375, 0.5, 0.375, 0.5, 0.625, 0.5, 0.375, 0.5, 0.125, 0.5, 0.125, 0.5, 0.375, 0.5, 0.625, 0.5, 0.375, 0.5, 0.375, 0.5, 0.625, 0.5, 0.625, 0.5, 0.375, 0.5, 0.375, 0.5, 0.625, 0.5, 0.375, 0.5, 0.125, 0.5, 0.125, 0.5, 0.375, 0.5, 0.875, 0.5, 0.625, 0.5, 0.625, 0.5, 0.875, 0.5, 0.375, 0.25, 0.625, 0.25, 0.625, 0.5, 0.375, 0.5, 0.375, 0.5, 0.125, 0.5, 0.125, 0.5, 0.375, 0.5, 0.875, 0.5, 0.625, 0.5, 0.625, 0.5, 0.875, 0.5, 0.375, 0.25, 0.625, 0.25, 0.625, 0.25, 0.375, 0.25])
me_cube_004.update()
me_cube = bpy.data.meshes.new('Cube')
me_cube.from_pydata([(-1.0, -1.0, -1.0), (-1.0, -1.0, 1.0), (-1.0, 5.109, -1.0), (-1.0, 5.109, 5.089), (1.0, -1.0, -1.0), (1.0, -1.0, 1.0), (1.0, 5.109, -1.0), (1.0, 5.109, 5.089), (-1.0, 11.76, 5.089), (-1.0, 11.76, -1.0), (1.0, 11.76, -1.0), (1.0, 11.76, 5.089), (2.537, 5.109, 5.089), (2.537, 5.109, -1.0), (2.537, 11.76, 5.089), (2.537, 11.76, -1.0), (-2.582, 5.109, 5.089), (-2.582, 5.109, -1.0), (-2.582, 11.76, 5.089), (-2.582, 11.76, -1.0)], [], [(0, 1, 3, 2), (3, 7, 11, 8), (6, 7, 5, 4), (4, 5, 1, 0), (2, 6, 4, 0), (7, 3, 1, 5), (9, 8, 11, 10), (9, 2, 17, 19), (11, 7, 12, 14), (6, 2, 9, 10), (12, 13, 15, 14), (6, 10, 15, 13), (7, 6, 13, 12), (10, 11, 14, 15), (17, 16, 18, 19), (2, 3, 16, 17), (8, 9, 19, 18), (3, 8, 18, 16)])
_uv = me_cube.uv_layers.new(name='UVMap')
_uv.uv.foreach_set('vector', [0.375, 0.0, 0.625, 0.0, 0.625, 0.25, 0.375, 0.25, 0.875, 0.5, 0.625, 0.5, 0.625, 0.5, 0.875, 0.5, 0.375, 0.5, 0.625, 0.5, 0.625, 0.75, 0.375, 0.75, 0.375, 0.75, 0.625, 0.75, 0.625, 1.0, 0.375, 1.0, 0.125, 0.5, 0.375, 0.5, 0.375, 0.75, 0.125, 0.75, 0.625, 0.5, 0.875, 0.5, 0.875, 0.75, 0.625, 0.75, 0.375, 0.25, 0.625, 0.25, 0.625, 0.5, 0.375, 0.5, 0.125, 0.5, 0.125, 0.5, 0.125, 0.5, 0.125, 0.5, 0.625, 0.5, 0.625, 0.5, 0.625, 0.5, 0.625, 0.5, 0.375, 0.5, 0.125, 0.5, 0.125, 0.5, 0.375, 0.5, 0.625, 0.5, 0.375, 0.5, 0.375, 0.5, 0.625, 0.5, 0.375, 0.5, 0.375, 0.5, 0.375, 0.5, 0.375, 0.5, 0.625, 0.5, 0.375, 0.5, 0.375, 0.5, 0.625, 0.5, 0.375, 0.5, 0.625, 0.5, 0.625, 0.5, 0.375, 0.5, 0.375, 0.25, 0.625, 0.25, 0.625, 0.25, 0.375, 0.25, 0.375, 0.25, 0.625, 0.25, 0.625, 0.25, 0.375, 0.25, 0.625, 0.25, 0.375, 0.25, 0.375, 0.25, 0.625, 0.25, 0.875, 0.5, 0.875, 0.5, 0.875, 0.5, 0.875, 0.5])
me_cube.update()
me_cylinder_001 = bpy.data.meshes.new('Cylinder.001')
me_cylinder_001.from_pydata([(0.0, 1.0, -1.0), (0.0, 1.0, 1.0), (0.5, 0.866, -1.0), (0.5, 0.866, 1.0), (0.866, 0.5, -1.0), (0.866, 0.5, 1.0), (1.0, 0.0, -1.0), (1.0, 0.0, 1.0), (0.866, -0.5, -1.0), (0.866, -0.5, 1.0), (0.5, -0.866, -1.0), (0.5, -0.866, 1.0), (0.0, -1.0, -1.0), (0.0, -1.0, 1.0), (-0.5, -0.866, -1.0), (-0.5, -0.866, 1.0), (-0.866, -0.5, -1.0), (-0.866, -0.5, 1.0), (-1.0, 0.0, -1.0), (-1.0, 0.0, 1.0), (-0.866, 0.5, -1.0), (-0.866, 0.5, 1.0), (-0.5, 0.866, -1.0), (-0.5, 0.866, 1.0)], [], [(0, 1, 3, 2), (2, 3, 5, 4), (4, 5, 7, 6), (6, 7, 9, 8), (8, 9, 11, 10), (10, 11, 13, 12), (12, 13, 15, 14), (14, 15, 17, 16), (16, 17, 19, 18), (18, 19, 21, 20), (3, 1, 23, 21, 19, 17, 15, 13, 11, 9, 7, 5), (20, 21, 23, 22), (22, 23, 1, 0), (0, 2, 4, 6, 8, 10, 12, 14, 16, 18, 20, 22)])
_uv = me_cylinder_001.uv_layers.new(name='UVMap')
_uv.uv.foreach_set('vector', [1.0, 0.5, 1.0, 1.0, 0.9167, 1.0, 0.9167, 0.5, 0.9167, 0.5, 0.9167, 1.0, 0.8333, 1.0, 0.8333, 0.5, 0.8333, 0.5, 0.8333, 1.0, 0.75, 1.0, 0.75, 0.5, 0.75, 0.5, 0.75, 1.0, 0.6667, 1.0, 0.6667, 0.5, 0.6667, 0.5, 0.6667, 1.0, 0.5833, 1.0, 0.5833, 0.5, 0.5833, 0.5, 0.5833, 1.0, 0.5, 1.0, 0.5, 0.5, 0.5, 0.5, 0.5, 1.0, 0.4167, 1.0, 0.4167, 0.5, 0.4167, 0.5, 0.4167, 1.0, 0.3333, 1.0, 0.3333, 0.5, 0.3333, 0.5, 0.3333, 1.0, 0.25, 1.0, 0.25, 0.5, 0.25, 0.5, 0.25, 1.0, 0.1667, 1.0, 0.1667, 0.5, 0.37, 0.4578, 0.25, 0.49, 0.13, 0.4578, 0.04215, 0.37, 0.01, 0.25, 0.04215, 0.13, 0.13, 0.04215, 0.25, 0.01, 0.37, 0.04215, 0.4578, 0.13, 0.49, 0.25, 0.4578, 0.37, 0.1667, 0.5, 0.1667, 1.0, 0.08333, 1.0, 0.08333, 0.5, 0.08333, 0.5, 0.08333, 1.0, 7.451e-08, 1.0, 7.451e-08, 0.5, 0.75, 0.49, 0.87, 0.4578, 0.9578, 0.37, 0.99, 0.25, 0.9578, 0.13, 0.87, 0.04215, 0.75, 0.01, 0.63, 0.04215, 0.5422, 0.13, 0.51, 0.25, 0.5422, 0.37, 0.63, 0.4578])
me_cylinder_001.update()
me_cylinder_002 = bpy.data.meshes.new('Cylinder.002')
me_cylinder_002.from_pydata([(0.0, 1.0, -1.0), (0.0, 1.0, 1.0), (0.5, 0.866, -1.0), (0.5, 0.866, 1.0), (0.866, 0.5, -1.0), (0.866, 0.5, 1.0), (1.0, 0.0, -1.0), (1.0, 0.0, 1.0), (0.866, -0.5, -1.0), (0.866, -0.5, 1.0), (0.5, -0.866, -1.0), (0.5, -0.866, 1.0), (0.0, -1.0, -1.0), (0.0, -1.0, 1.0), (-0.5, -0.866, -1.0), (-0.5, -0.866, 1.0), (-0.866, -0.5, -1.0), (-0.866, -0.5, 1.0), (-1.0, 0.0, -1.0), (-1.0, 0.0, 1.0), (-0.866, 0.5, -1.0), (-0.866, 0.5, 1.0), (-0.5, 0.866, -1.0), (-0.5, 0.866, 1.0)], [], [(0, 1, 3, 2), (2, 3, 5, 4), (4, 5, 7, 6), (6, 7, 9, 8), (8, 9, 11, 10), (10, 11, 13, 12), (12, 13, 15, 14), (14, 15, 17, 16), (16, 17, 19, 18), (18, 19, 21, 20), (3, 1, 23, 21, 19, 17, 15, 13, 11, 9, 7, 5), (20, 21, 23, 22), (22, 23, 1, 0), (0, 2, 4, 6, 8, 10, 12, 14, 16, 18, 20, 22)])
_uv = me_cylinder_002.uv_layers.new(name='UVMap')
_uv.uv.foreach_set('vector', [1.0, 0.5, 1.0, 1.0, 0.9167, 1.0, 0.9167, 0.5, 0.9167, 0.5, 0.9167, 1.0, 0.8333, 1.0, 0.8333, 0.5, 0.8333, 0.5, 0.8333, 1.0, 0.75, 1.0, 0.75, 0.5, 0.75, 0.5, 0.75, 1.0, 0.6667, 1.0, 0.6667, 0.5, 0.6667, 0.5, 0.6667, 1.0, 0.5833, 1.0, 0.5833, 0.5, 0.5833, 0.5, 0.5833, 1.0, 0.5, 1.0, 0.5, 0.5, 0.5, 0.5, 0.5, 1.0, 0.4167, 1.0, 0.4167, 0.5, 0.4167, 0.5, 0.4167, 1.0, 0.3333, 1.0, 0.3333, 0.5, 0.3333, 0.5, 0.3333, 1.0, 0.25, 1.0, 0.25, 0.5, 0.25, 0.5, 0.25, 1.0, 0.1667, 1.0, 0.1667, 0.5, 0.37, 0.4578, 0.25, 0.49, 0.13, 0.4578, 0.04215, 0.37, 0.01, 0.25, 0.04215, 0.13, 0.13, 0.04215, 0.25, 0.01, 0.37, 0.04215, 0.4578, 0.13, 0.49, 0.25, 0.4578, 0.37, 0.1667, 0.5, 0.1667, 1.0, 0.08333, 1.0, 0.08333, 0.5, 0.08333, 0.5, 0.08333, 1.0, 7.451e-08, 1.0, 7.451e-08, 0.5, 0.75, 0.49, 0.87, 0.4578, 0.9578, 0.37, 0.99, 0.25, 0.9578, 0.13, 0.87, 0.04215, 0.75, 0.01, 0.63, 0.04215, 0.5422, 0.13, 0.51, 0.25, 0.5422, 0.37, 0.63, 0.4578])
me_cylinder_002.update()
me_cube_006 = bpy.data.meshes.new('Cube.006')
me_cube_006.from_pydata([(-1.0, -1.0, -1.0), (-1.0, -1.0, 1.0), (-1.0, 5.109, -1.0), (-1.0, 5.109, 5.089), (1.0, -1.0, -1.0), (1.0, -1.0, 1.0), (1.0, 5.109, -1.0), (1.0, 5.109, 5.089), (-1.0, 11.76, 5.089), (-1.0, 11.76, -1.0), (1.0, 11.76, -1.0), (1.0, 11.76, 5.089), (2.537, 5.109, 5.089), (2.537, 5.109, -1.0), (2.537, 11.76, 5.089), (2.537, 11.76, -1.0), (-2.582, 5.109, 5.089), (-2.582, 5.109, -1.0), (-2.582, 11.76, 5.089), (-2.582, 11.76, -1.0)], [], [(0, 1, 3, 2), (3, 7, 11, 8), (6, 7, 5, 4), (4, 5, 1, 0), (2, 6, 4, 0), (7, 3, 1, 5), (9, 8, 11, 10), (9, 2, 17, 19), (11, 7, 12, 14), (6, 2, 9, 10), (12, 13, 15, 14), (6, 10, 15, 13), (7, 6, 13, 12), (10, 11, 14, 15), (17, 16, 18, 19), (2, 3, 16, 17), (8, 9, 19, 18), (3, 8, 18, 16)])
_uv = me_cube_006.uv_layers.new(name='UVMap')
_uv.uv.foreach_set('vector', [0.375, 0.0, 0.625, 0.0, 0.625, 0.25, 0.375, 0.25, 0.875, 0.5, 0.625, 0.5, 0.625, 0.5, 0.875, 0.5, 0.375, 0.5, 0.625, 0.5, 0.625, 0.75, 0.375, 0.75, 0.375, 0.75, 0.625, 0.75, 0.625, 1.0, 0.375, 1.0, 0.125, 0.5, 0.375, 0.5, 0.375, 0.75, 0.125, 0.75, 0.625, 0.5, 0.875, 0.5, 0.875, 0.75, 0.625, 0.75, 0.375, 0.25, 0.625, 0.25, 0.625, 0.5, 0.375, 0.5, 0.125, 0.5, 0.125, 0.5, 0.125, 0.5, 0.125, 0.5, 0.625, 0.5, 0.625, 0.5, 0.625, 0.5, 0.625, 0.5, 0.375, 0.5, 0.125, 0.5, 0.125, 0.5, 0.375, 0.5, 0.625, 0.5, 0.375, 0.5, 0.375, 0.5, 0.625, 0.5, 0.375, 0.5, 0.375, 0.5, 0.375, 0.5, 0.375, 0.5, 0.625, 0.5, 0.375, 0.5, 0.375, 0.5, 0.625, 0.5, 0.375, 0.5, 0.625, 0.5, 0.625, 0.5, 0.375, 0.5, 0.375, 0.25, 0.625, 0.25, 0.625, 0.25, 0.375, 0.25, 0.375, 0.25, 0.625, 0.25, 0.625, 0.25, 0.375, 0.25, 0.625, 0.25, 0.375, 0.25, 0.375, 0.25, 0.625, 0.25, 0.875, 0.5, 0.875, 0.5, 0.875, 0.5, 0.875, 0.5])
me_cube_006.update()
me_cylinder_003 = bpy.data.meshes.new('Cylinder.003')
me_cylinder_003.from_pydata([(0.0, 1.0, -1.0), (0.0, 1.0, 1.0), (0.5, 0.866, -1.0), (0.5, 0.866, 1.0), (0.866, 0.5, -1.0), (0.866, 0.5, 1.0), (1.0, 0.0, -1.0), (1.0, 0.0, 1.0), (0.866, -0.5, -1.0), (0.866, -0.5, 1.0), (0.5, -0.866, -1.0), (0.5, -0.866, 1.0), (0.0, -1.0, -1.0), (0.0, -1.0, 1.0), (-0.5, -0.866, -1.0), (-0.5, -0.866, 1.0), (-0.866, -0.5, -1.0), (-0.866, -0.5, 1.0), (-1.0, 0.0, -1.0), (-1.0, 0.0, 1.0), (-0.866, 0.5, -1.0), (-0.866, 0.5, 1.0), (-0.5, 0.866, -1.0), (-0.5, 0.866, 1.0)], [], [(0, 1, 3, 2), (2, 3, 5, 4), (4, 5, 7, 6), (6, 7, 9, 8), (8, 9, 11, 10), (10, 11, 13, 12), (12, 13, 15, 14), (14, 15, 17, 16), (16, 17, 19, 18), (18, 19, 21, 20), (3, 1, 23, 21, 19, 17, 15, 13, 11, 9, 7, 5), (20, 21, 23, 22), (22, 23, 1, 0), (0, 2, 4, 6, 8, 10, 12, 14, 16, 18, 20, 22)])
_uv = me_cylinder_003.uv_layers.new(name='UVMap')
_uv.uv.foreach_set('vector', [1.0, 0.5, 1.0, 1.0, 0.9167, 1.0, 0.9167, 0.5, 0.9167, 0.5, 0.9167, 1.0, 0.8333, 1.0, 0.8333, 0.5, 0.8333, 0.5, 0.8333, 1.0, 0.75, 1.0, 0.75, 0.5, 0.75, 0.5, 0.75, 1.0, 0.6667, 1.0, 0.6667, 0.5, 0.6667, 0.5, 0.6667, 1.0, 0.5833, 1.0, 0.5833, 0.5, 0.5833, 0.5, 0.5833, 1.0, 0.5, 1.0, 0.5, 0.5, 0.5, 0.5, 0.5, 1.0, 0.4167, 1.0, 0.4167, 0.5, 0.4167, 0.5, 0.4167, 1.0, 0.3333, 1.0, 0.3333, 0.5, 0.3333, 0.5, 0.3333, 1.0, 0.25, 1.0, 0.25, 0.5, 0.25, 0.5, 0.25, 1.0, 0.1667, 1.0, 0.1667, 0.5, 0.37, 0.4578, 0.25, 0.49, 0.13, 0.4578, 0.04215, 0.37, 0.01, 0.25, 0.04215, 0.13, 0.13, 0.04215, 0.25, 0.01, 0.37, 0.04215, 0.4578, 0.13, 0.49, 0.25, 0.4578, 0.37, 0.1667, 0.5, 0.1667, 1.0, 0.08333, 1.0, 0.08333, 0.5, 0.08333, 0.5, 0.08333, 1.0, 7.451e-08, 1.0, 7.451e-08, 0.5, 0.75, 0.49, 0.87, 0.4578, 0.9578, 0.37, 0.99, 0.25, 0.9578, 0.13, 0.87, 0.04215, 0.75, 0.01, 0.63, 0.04215, 0.5422, 0.13, 0.51, 0.25, 0.5422, 0.37, 0.63, 0.4578])
me_cylinder_003.update()
me_cylinder_004 = bpy.data.meshes.new('Cylinder.004')
me_cylinder_004.from_pydata([(0.0, 1.0, -1.0), (0.0, 1.0, 1.0), (0.5, 0.866, -1.0), (0.5, 0.866, 1.0), (0.866, 0.5, -1.0), (0.866, 0.5, 1.0), (1.0, 0.0, -1.0), (1.0, 0.0, 1.0), (0.866, -0.5, -1.0), (0.866, -0.5, 1.0), (0.5, -0.866, -1.0), (0.5, -0.866, 1.0), (0.0, -1.0, -1.0), (0.0, -1.0, 1.0), (-0.5, -0.866, -1.0), (-0.5, -0.866, 1.0), (-0.866, -0.5, -1.0), (-0.866, -0.5, 1.0), (-1.0, 0.0, -1.0), (-1.0, 0.0, 1.0), (-0.866, 0.5, -1.0), (-0.866, 0.5, 1.0), (-0.5, 0.866, -1.0), (-0.5, 0.866, 1.0)], [], [(0, 1, 3, 2), (2, 3, 5, 4), (4, 5, 7, 6), (6, 7, 9, 8), (8, 9, 11, 10), (10, 11, 13, 12), (12, 13, 15, 14), (14, 15, 17, 16), (16, 17, 19, 18), (18, 19, 21, 20), (3, 1, 23, 21, 19, 17, 15, 13, 11, 9, 7, 5), (20, 21, 23, 22), (22, 23, 1, 0), (0, 2, 4, 6, 8, 10, 12, 14, 16, 18, 20, 22)])
_uv = me_cylinder_004.uv_layers.new(name='UVMap')
_uv.uv.foreach_set('vector', [1.0, 0.5, 1.0, 1.0, 0.9167, 1.0, 0.9167, 0.5, 0.9167, 0.5, 0.9167, 1.0, 0.8333, 1.0, 0.8333, 0.5, 0.8333, 0.5, 0.8333, 1.0, 0.75, 1.0, 0.75, 0.5, 0.75, 0.5, 0.75, 1.0, 0.6667, 1.0, 0.6667, 0.5, 0.6667, 0.5, 0.6667, 1.0, 0.5833, 1.0, 0.5833, 0.5, 0.5833, 0.5, 0.5833, 1.0, 0.5, 1.0, 0.5, 0.5, 0.5, 0.5, 0.5, 1.0, 0.4167, 1.0, 0.4167, 0.5, 0.4167, 0.5, 0.4167, 1.0, 0.3333, 1.0, 0.3333, 0.5, 0.3333, 0.5, 0.3333, 1.0, 0.25, 1.0, 0.25, 0.5, 0.25, 0.5, 0.25, 1.0, 0.1667, 1.0, 0.1667, 0.5, 0.37, 0.4578, 0.25, 0.49, 0.13, 0.4578, 0.04215, 0.37, 0.01, 0.25, 0.04215, 0.13, 0.13, 0.04215, 0.25, 0.01, 0.37, 0.04215, 0.4578, 0.13, 0.49, 0.25, 0.4578, 0.37, 0.1667, 0.5, 0.1667, 1.0, 0.08333, 1.0, 0.08333, 0.5, 0.08333, 0.5, 0.08333, 1.0, 7.451e-08, 1.0, 7.451e-08, 0.5, 0.75, 0.49, 0.87, 0.4578, 0.9578, 0.37, 0.99, 0.25, 0.9578, 0.13, 0.87, 0.04215, 0.75, 0.01, 0.63, 0.04215, 0.5422, 0.13, 0.51, 0.25, 0.5422, 0.37, 0.63, 0.4578])
me_cylinder_004.update()
me_cube_007 = bpy.data.meshes.new('Cube.007')
me_cube_007.from_pydata([(-1.0, -1.0, -1.0), (-1.0, -1.0, 1.0), (-1.0, 25.49, -1.0), (-1.0, 25.49, 1.0), (1.0, -1.0, -1.0), (1.0, -1.0, 1.0), (1.0, 25.49, -1.0), (1.0, 25.49, 1.0)], [], [(0, 1, 3, 2), (2, 3, 7, 6), (6, 7, 5, 4), (4, 5, 1, 0), (2, 6, 4, 0), (7, 3, 1, 5)])
_uv = me_cube_007.uv_layers.new(name='UVMap')
_uv.uv.foreach_set('vector', [0.375, 0.0, 0.625, 0.0, 0.625, 0.25, 0.375, 0.25, 0.375, 0.25, 0.625, 0.25, 0.625, 0.5, 0.375, 0.5, 0.375, 0.5, 0.625, 0.5, 0.625, 0.75, 0.375, 0.75, 0.375, 0.75, 0.625, 0.75, 0.625, 1.0, 0.375, 1.0, 0.125, 0.5, 0.375, 0.5, 0.375, 0.75, 0.125, 0.75, 0.625, 0.5, 0.875, 0.5, 0.875, 0.75, 0.625, 0.75])
me_cube_007.update()
me_cylinder_005 = bpy.data.meshes.new('Cylinder.005')
me_cylinder_005.from_pydata([(0.0, 1.0, -1.0), (0.0, 1.0, 1.0), (0.866, 0.5, -1.0), (0.866, 0.5, 1.0), (0.866, -0.5, -1.0), (0.866, -0.5, 1.0), (0.0, -1.0, -1.0), (0.0, -1.0, 1.0), (-0.866, -0.5, -1.0), (-0.866, -0.5, 1.0), (-0.866, 0.5, -1.0), (-0.866, 0.5, 1.0)], [], [(0, 1, 3, 2), (2, 3, 5, 4), (4, 5, 7, 6), (6, 7, 9, 8), (3, 1, 11, 9, 7, 5), (8, 9, 11, 10), (10, 11, 1, 0), (0, 2, 4, 6, 8, 10)])
_uv = me_cylinder_005.uv_layers.new(name='UVMap')
_uv.uv.foreach_set('vector', [1.0, 0.5, 1.0, 1.0, 0.8333, 1.0, 0.8333, 0.5, 0.8333, 0.5, 0.8333, 1.0, 0.6667, 1.0, 0.6667, 0.5, 0.6667, 0.5, 0.6667, 1.0, 0.5, 1.0, 0.5, 0.5, 0.5, 0.5, 0.5, 1.0, 0.3333, 1.0, 0.3333, 0.5, 0.4578, 0.37, 0.25, 0.49, 0.04215, 0.37, 0.04215, 0.13, 0.25, 0.01, 0.4578, 0.13, 0.3333, 0.5, 0.3333, 1.0, 0.1667, 1.0, 0.1667, 0.5, 0.1667, 0.5, 0.1667, 1.0, -8.941e-08, 1.0, -8.941e-08, 0.5, 0.75, 0.49, 0.9578, 0.37, 0.9578, 0.13, 0.75, 0.01, 0.5422, 0.13, 0.5422, 0.37])
me_cylinder_005.update()
me_cylinder_006 = bpy.data.meshes.new('Cylinder.006')
me_cylinder_006.from_pydata([(0.0, 1.0, -1.0), (0.0, 1.0, 1.0), (0.3827, 0.9239, -1.0), (0.3827, 0.9239, 1.0), (0.7071, 0.7071, -1.0), (0.7071, 0.7071, 1.0), (0.9239, 0.3827, -1.0), (0.9239, 0.3827, 1.0), (1.0, 0.0, -1.0), (1.0, 0.0, 1.0), (0.9239, -0.3827, -1.0), (0.9239, -0.3827, 1.0), (0.7071, -0.7071, -1.0), (0.7071, -0.7071, 1.0), (0.3827, -0.9239, -1.0), (0.3827, -0.9239, 1.0), (0.0, -1.0, -1.0), (0.0, -1.0, 1.0), (-0.3827, -0.9239, -1.0), (-0.3827, -0.9239, 1.0), (-0.7071, -0.7071, -1.0), (-0.7071, -0.7071, 1.0), (-0.9239, -0.3827, -1.0), (-0.9239, -0.3827, 1.0), (-1.0, 0.0, -1.0), (-1.0, 0.0, 1.0), (-0.9239, 0.3827, -1.0), (-0.9239, 0.3827, 1.0), (-0.7071, 0.7071, -1.0), (-0.7071, 0.7071, 1.0), (-0.3827, 0.9239, -1.0), (-0.3827, 0.9239, 1.0)], [], [(0, 1, 3, 2), (2, 3, 5, 4), (4, 5, 7, 6), (6, 7, 9, 8), (8, 9, 11, 10), (10, 11, 13, 12), (12, 13, 15, 14), (14, 15, 17, 16), (16, 17, 19, 18), (18, 19, 21, 20), (20, 21, 23, 22), (22, 23, 25, 24), (24, 25, 27, 26), (26, 27, 29, 28), (3, 1, 31, 29, 27, 25, 23, 21, 19, 17, 15, 13, 11, 9, 7, 5), (28, 29, 31, 30), (30, 31, 1, 0), (0, 2, 4, 6, 8, 10, 12, 14, 16, 18, 20, 22, 24, 26, 28, 30)])
_uv = me_cylinder_006.uv_layers.new(name='UVMap')
_uv.uv.foreach_set('vector', [1.0, 0.5, 1.0, 1.0, 0.9375, 1.0, 0.9375, 0.5, 0.9375, 0.5, 0.9375, 1.0, 0.875, 1.0, 0.875, 0.5, 0.875, 0.5, 0.875, 1.0, 0.8125, 1.0, 0.8125, 0.5, 0.8125, 0.5, 0.8125, 1.0, 0.75, 1.0, 0.75, 0.5, 0.75, 0.5, 0.75, 1.0, 0.6875, 1.0, 0.6875, 0.5, 0.6875, 0.5, 0.6875, 1.0, 0.625, 1.0, 0.625, 0.5, 0.625, 0.5, 0.625, 1.0, 0.5625, 1.0, 0.5625, 0.5, 0.5625, 0.5, 0.5625, 1.0, 0.5, 1.0, 0.5, 0.5, 0.5, 0.5, 0.5, 1.0, 0.4375, 1.0, 0.4375, 0.5, 0.4375, 0.5, 0.4375, 1.0, 0.375, 1.0, 0.375, 0.5, 0.375, 0.5, 0.375, 1.0, 0.3125, 1.0, 0.3125, 0.5, 0.3125, 0.5, 0.3125, 1.0, 0.25, 1.0, 0.25, 0.5, 0.25, 0.5, 0.25, 1.0, 0.1875, 1.0, 0.1875, 0.5, 0.1875, 0.5, 0.1875, 1.0, 0.125, 1.0, 0.125, 0.5, 0.3418, 0.4717, 0.25, 0.49, 0.1582, 0.4717, 0.08029, 0.4197, 0.02827, 0.3418, 0.01, 0.25, 0.02827, 0.1582, 0.08029, 0.08029, 0.1582, 0.02827, 0.25, 0.01, 0.3418, 0.02827, 0.4197, 0.08029, 0.4717, 0.1582, 0.49, 0.25, 0.4717, 0.3418, 0.4197, 0.4197, 0.125, 0.5, 0.125, 1.0, 0.0625, 1.0, 0.0625, 0.5, 0.0625, 0.5, 0.0625, 1.0, 0.0, 1.0, 0.0, 0.5, 0.75, 0.49, 0.8418, 0.4717, 0.9197, 0.4197, 0.9717, 0.3418, 0.99, 0.25, 0.9717, 0.1582, 0.9197, 0.08029, 0.8418, 0.02827, 0.75, 0.01, 0.6582, 0.02827, 0.5803, 0.08029, 0.5283, 0.1582, 0.51, 0.25, 0.5283, 0.3418, 0.5803, 0.4197, 0.6582, 0.4717])
me_cylinder_006.update()
me_cube_008 = bpy.data.meshes.new('Cube.008')
me_cube_008.from_pydata([(-1.0, -1.0, -1.0), (-1.0, -1.0, 1.0), (-1.0, 1.0, -1.0), (-1.0, 1.0, 1.0), (1.0, -1.0, -1.0), (1.0, -1.0, 1.0), (1.0, 1.0, -1.0), (1.0, 1.0, 1.0)], [], [(0, 1, 3, 2), (2, 3, 7, 6), (6, 7, 5, 4), (4, 5, 1, 0), (2, 6, 4, 0), (7, 3, 1, 5)])
_uv = me_cube_008.uv_layers.new(name='UVMap')
_uv.uv.foreach_set('vector', [0.375, 0.0, 0.625, 0.0, 0.625, 0.25, 0.375, 0.25, 0.375, 0.25, 0.625, 0.25, 0.625, 0.5, 0.375, 0.5, 0.375, 0.5, 0.625, 0.5, 0.625, 0.75, 0.375, 0.75, 0.375, 0.75, 0.625, 0.75, 0.625, 1.0, 0.375, 1.0, 0.125, 0.5, 0.375, 0.5, 0.375, 0.75, 0.125, 0.75, 0.625, 0.5, 0.875, 0.5, 0.875, 0.75, 0.625, 0.75])
me_cube_008.update()
me_cube_009 = bpy.data.meshes.new('Cube.009')
me_cube_009.from_pydata([(-1.0, -1.0, -1.0), (-1.0, -1.0, 1.0), (-1.0, 1.0, -1.0), (-1.0, 1.0, 1.0), (1.0, -1.0, -1.0), (1.0, -1.0, 1.0), (1.0, 1.0, -1.0), (1.0, 1.0, 1.0)], [], [(0, 1, 3, 2), (2, 3, 7, 6), (6, 7, 5, 4), (4, 5, 1, 0), (2, 6, 4, 0), (7, 3, 1, 5)])
_uv = me_cube_009.uv_layers.new(name='UVMap')
_uv.uv.foreach_set('vector', [0.375, 0.0, 0.625, 0.0, 0.625, 0.25, 0.375, 0.25, 0.375, 0.25, 0.625, 0.25, 0.625, 0.5, 0.375, 0.5, 0.375, 0.5, 0.625, 0.5, 0.625, 0.75, 0.375, 0.75, 0.375, 0.75, 0.625, 0.75, 0.625, 1.0, 0.375, 1.0, 0.125, 0.5, 0.375, 0.5, 0.375, 0.75, 0.125, 0.75, 0.625, 0.5, 0.875, 0.5, 0.875, 0.75, 0.625, 0.75])
me_cube_009.update()
me_cube_010 = bpy.data.meshes.new('Cube.010')
me_cube_010.from_pydata([(-1.0, -1.0, -1.0), (-1.0, -1.0, 1.0), (-1.0, 1.0, -1.0), (-1.0, 1.0, 1.0), (1.0, -1.0, -1.0), (1.0, -1.0, 1.0), (1.0, 1.0, -1.0), (1.0, 1.0, 1.0)], [], [(0, 1, 3, 2), (2, 3, 7, 6), (6, 7, 5, 4), (4, 5, 1, 0), (2, 6, 4, 0), (7, 3, 1, 5)])
_uv = me_cube_010.uv_layers.new(name='UVMap')
_uv.uv.foreach_set('vector', [0.375, 0.0, 0.625, 0.0, 0.625, 0.25, 0.375, 0.25, 0.375, 0.25, 0.625, 0.25, 0.625, 0.5, 0.375, 0.5, 0.375, 0.5, 0.625, 0.5, 0.625, 0.75, 0.375, 0.75, 0.375, 0.75, 0.625, 0.75, 0.625, 1.0, 0.375, 1.0, 0.125, 0.5, 0.375, 0.5, 0.375, 0.75, 0.125, 0.75, 0.625, 0.5, 0.875, 0.5, 0.875, 0.75, 0.625, 0.75])
me_cube_010.materials.append(mat_shadow)
me_cube_010.update()
me_cube_011 = bpy.data.meshes.new('Cube.011')
me_cube_011.from_pydata([(-1.0, -1.0, -1.0), (-1.0, -1.0, 1.0), (-1.0, 1.0, -1.0), (-1.0, 1.0, 1.0), (1.0, -1.0, -1.0), (1.0, -1.0, 1.0), (1.0, 1.0, -1.0), (1.0, 1.0, 1.0)], [], [(0, 1, 3, 2), (2, 3, 7, 6), (6, 7, 5, 4), (4, 5, 1, 0), (2, 6, 4, 0), (7, 3, 1, 5)])
_uv = me_cube_011.uv_layers.new(name='UVMap')
_uv.uv.foreach_set('vector', [0.375, 0.0, 0.625, 0.0, 0.625, 0.25, 0.375, 0.25, 0.375, 0.25, 0.625, 0.25, 0.625, 0.5, 0.375, 0.5, 0.375, 0.5, 0.625, 0.5, 0.625, 0.75, 0.375, 0.75, 0.375, 0.75, 0.625, 0.75, 0.625, 1.0, 0.375, 1.0, 0.125, 0.5, 0.375, 0.5, 0.375, 0.75, 0.125, 0.75, 0.625, 0.5, 0.875, 0.5, 0.875, 0.75, 0.625, 0.75])
me_cube_011.materials.append(mat_shadow)
me_cube_011.update()
me_cube_012 = bpy.data.meshes.new('Cube.012')
me_cube_012.from_pydata([(-1.0, -1.0, -1.0), (-1.0, -1.0, 1.0), (-1.0, 1.0, -1.0), (-1.0, 1.0, 1.0), (1.0, -1.0, -1.0), (1.0, -1.0, 1.0), (1.0, 1.0, -1.0), (1.0, 1.0, 1.0)], [], [(0, 1, 3, 2), (2, 3, 7, 6), (6, 7, 5, 4), (4, 5, 1, 0), (2, 6, 4, 0), (7, 3, 1, 5)])
_uv = me_cube_012.uv_layers.new(name='UVMap')
_uv.uv.foreach_set('vector', [0.375, 0.0, 0.625, 0.0, 0.625, 0.25, 0.375, 0.25, 0.375, 0.25, 0.625, 0.25, 0.625, 0.5, 0.375, 0.5, 0.375, 0.5, 0.625, 0.5, 0.625, 0.75, 0.375, 0.75, 0.375, 0.75, 0.625, 0.75, 0.625, 1.0, 0.375, 1.0, 0.125, 0.5, 0.375, 0.5, 0.375, 0.75, 0.125, 0.75, 0.625, 0.5, 0.875, 0.5, 0.875, 0.75, 0.625, 0.75])
me_cube_012.materials.append(mat_white)
me_cube_012.update()
me_cube_013 = bpy.data.meshes.new('Cube.013')
me_cube_013.from_pydata([(-1.0, -1.0, -1.0), (-1.0, -1.0, 1.0), (-1.0, 1.0, -1.0), (-1.0, 1.0, 1.0), (1.0, -1.0, -1.0), (1.0, -1.0, 1.0), (1.0, 1.0, -1.0), (1.0, 1.0, 1.0)], [], [(0, 1, 3, 2), (2, 3, 7, 6), (6, 7, 5, 4), (4, 5, 1, 0), (2, 6, 4, 0), (7, 3, 1, 5)])
_uv = me_cube_013.uv_layers.new(name='UVMap')
_uv.uv.foreach_set('vector', [0.375, 0.0, 0.625, 0.0, 0.625, 0.25, 0.375, 0.25, 0.375, 0.25, 0.625, 0.25, 0.625, 0.5, 0.375, 0.5, 0.375, 0.5, 0.625, 0.5, 0.625, 0.75, 0.375, 0.75, 0.375, 0.75, 0.625, 0.75, 0.625, 1.0, 0.375, 1.0, 0.125, 0.5, 0.375, 0.5, 0.375, 0.75, 0.125, 0.75, 0.625, 0.5, 0.875, 0.5, 0.875, 0.75, 0.625, 0.75])
me_cube_013.materials.append(mat_shadow)
me_cube_013.update()
me_cube_014 = bpy.data.meshes.new('Cube.014')
me_cube_014.from_pydata([(-1.0, -1.0, -1.0), (-1.0, -1.0, 1.0), (-1.0, 1.0, -1.0), (-1.0, 1.0, 1.0), (1.0, -1.0, -1.0), (1.0, -1.0, 1.0), (1.0, 1.0, -1.0), (1.0, 1.0, 1.0)], [], [(0, 1, 3, 2), (2, 3, 7, 6), (6, 7, 5, 4), (4, 5, 1, 0), (2, 6, 4, 0), (7, 3, 1, 5)])
_uv = me_cube_014.uv_layers.new(name='UVMap')
_uv.uv.foreach_set('vector', [0.375, 0.0, 0.625, 0.0, 0.625, 0.25, 0.375, 0.25, 0.375, 0.25, 0.625, 0.25, 0.625, 0.5, 0.375, 0.5, 0.375, 0.5, 0.625, 0.5, 0.625, 0.75, 0.375, 0.75, 0.375, 0.75, 0.625, 0.75, 0.625, 1.0, 0.375, 1.0, 0.125, 0.5, 0.375, 0.5, 0.375, 0.75, 0.125, 0.75, 0.625, 0.5, 0.875, 0.5, 0.875, 0.75, 0.625, 0.75])
me_cube_014.update()
me_cube_015 = bpy.data.meshes.new('Cube.015')
me_cube_015.from_pydata([(-1.0, -1.0, -1.0), (-1.0, -1.0, 1.0), (-1.0, 1.0, -1.0), (-1.0, 1.0, 1.0), (1.0, -1.0, -1.0), (1.0, -1.0, 1.0), (1.0, 1.0, -1.0), (1.0, 1.0, 1.0)], [], [(0, 1, 3, 2), (2, 3, 7, 6), (6, 7, 5, 4), (4, 5, 1, 0), (2, 6, 4, 0), (7, 3, 1, 5)])
_uv = me_cube_015.uv_layers.new(name='UVMap')
_uv.uv.foreach_set('vector', [0.375, 0.0, 0.625, 0.0, 0.625, 0.25, 0.375, 0.25, 0.375, 0.25, 0.625, 0.25, 0.625, 0.5, 0.375, 0.5, 0.375, 0.5, 0.625, 0.5, 0.625, 0.75, 0.375, 0.75, 0.375, 0.75, 0.625, 0.75, 0.625, 1.0, 0.375, 1.0, 0.125, 0.5, 0.375, 0.5, 0.375, 0.75, 0.125, 0.75, 0.625, 0.5, 0.875, 0.5, 0.875, 0.75, 0.625, 0.75])
me_cube_015.update()
me_cube_016 = bpy.data.meshes.new('Cube.016')
me_cube_016.from_pydata([(-1.0, -1.0, -1.0), (-1.0, -1.0, 1.0), (-1.0, 1.0, -1.0), (-1.0, 1.0, 1.0), (1.0, -1.0, -1.0), (1.0, -1.0, 1.0), (1.0, 1.0, -1.0), (1.0, 1.0, 1.0)], [], [(0, 1, 3, 2), (2, 3, 7, 6), (6, 7, 5, 4), (4, 5, 1, 0), (2, 6, 4, 0), (7, 3, 1, 5)])
_uv = me_cube_016.uv_layers.new(name='UVMap')
_uv.uv.foreach_set('vector', [0.375, 0.0, 0.625, 0.0, 0.625, 0.25, 0.375, 0.25, 0.375, 0.25, 0.625, 0.25, 0.625, 0.5, 0.375, 0.5, 0.375, 0.5, 0.625, 0.5, 0.625, 0.75, 0.375, 0.75, 0.375, 0.75, 0.625, 0.75, 0.625, 1.0, 0.375, 1.0, 0.125, 0.5, 0.375, 0.5, 0.375, 0.75, 0.125, 0.75, 0.625, 0.5, 0.875, 0.5, 0.875, 0.75, 0.625, 0.75])
me_cube_016.update()
me_cube_017 = bpy.data.meshes.new('Cube.017')
me_cube_017.from_pydata([(-1.0, -1.0, -1.0), (-1.0, -1.0, 1.0), (-1.0, 1.0, -1.0), (-1.0, 1.0, 1.0), (1.0, -1.0, -1.0), (1.0, -1.0, 1.0), (1.0, 1.0, -1.0), (1.0, 1.0, 1.0)], [], [(0, 1, 3, 2), (2, 3, 7, 6), (6, 7, 5, 4), (4, 5, 1, 0), (2, 6, 4, 0), (7, 3, 1, 5)])
_uv = me_cube_017.uv_layers.new(name='UVMap')
_uv.uv.foreach_set('vector', [0.375, 0.0, 0.625, 0.0, 0.625, 0.25, 0.375, 0.25, 0.375, 0.25, 0.625, 0.25, 0.625, 0.5, 0.375, 0.5, 0.375, 0.5, 0.625, 0.5, 0.625, 0.75, 0.375, 0.75, 0.375, 0.75, 0.625, 0.75, 0.625, 1.0, 0.375, 1.0, 0.125, 0.5, 0.375, 0.5, 0.375, 0.75, 0.125, 0.75, 0.625, 0.5, 0.875, 0.5, 0.875, 0.75, 0.625, 0.75])
me_cube_017.update()
me_cube_018 = bpy.data.meshes.new('Cube.018')
me_cube_018.from_pydata([(-1.0, -1.0, -1.0), (-1.0, -1.0, 1.0), (-1.0, 1.0, -1.0), (-1.0, 1.0, 1.0), (1.0, -1.0, -1.0), (1.0, -1.0, 1.0), (1.0, 1.0, -1.0), (1.0, 1.0, 1.0)], [], [(0, 1, 3, 2), (2, 3, 7, 6), (6, 7, 5, 4), (4, 5, 1, 0), (2, 6, 4, 0), (7, 3, 1, 5)])
_uv = me_cube_018.uv_layers.new(name='UVMap')
_uv.uv.foreach_set('vector', [0.375, 0.0, 0.625, 0.0, 0.625, 0.25, 0.375, 0.25, 0.375, 0.25, 0.625, 0.25, 0.625, 0.5, 0.375, 0.5, 0.375, 0.5, 0.625, 0.5, 0.625, 0.75, 0.375, 0.75, 0.375, 0.75, 0.625, 0.75, 0.625, 1.0, 0.375, 1.0, 0.125, 0.5, 0.375, 0.5, 0.375, 0.75, 0.125, 0.75, 0.625, 0.5, 0.875, 0.5, 0.875, 0.75, 0.625, 0.75])
me_cube_018.materials.append(mat_shadow)
me_cube_018.update()
me_cube_019 = bpy.data.meshes.new('Cube.019')
me_cube_019.from_pydata([(-1.0, -1.0, -1.0), (-1.0, -1.0, 1.0), (-1.0, 1.0, -1.0), (-1.0, 1.0, 1.0), (1.0, -1.0, -1.0), (1.0, -1.0, 1.0), (1.0, 1.0, -1.0), (1.0, 1.0, 1.0)], [], [(0, 1, 3, 2), (2, 3, 7, 6), (6, 7, 5, 4), (4, 5, 1, 0), (2, 6, 4, 0), (7, 3, 1, 5)])
_uv = me_cube_019.uv_layers.new(name='UVMap')
_uv.uv.foreach_set('vector', [0.375, 0.0, 0.625, 0.0, 0.625, 0.25, 0.375, 0.25, 0.375, 0.25, 0.625, 0.25, 0.625, 0.5, 0.375, 0.5, 0.375, 0.5, 0.625, 0.5, 0.625, 0.75, 0.375, 0.75, 0.375, 0.75, 0.625, 0.75, 0.625, 1.0, 0.375, 1.0, 0.125, 0.5, 0.375, 0.5, 0.375, 0.75, 0.125, 0.75, 0.625, 0.5, 0.875, 0.5, 0.875, 0.75, 0.625, 0.75])
me_cube_019.update()
me_cube_020 = bpy.data.meshes.new('Cube.020')
me_cube_020.from_pydata([(-1.0, -1.0, -1.0), (-1.0, -1.0, 1.0), (-1.0, 1.0, -1.0), (-1.0, 1.0, 1.0), (1.0, -1.0, -1.0), (1.0, -1.0, 1.0), (1.0, 1.0, -1.0), (1.0, 1.0, 1.0)], [], [(0, 1, 3, 2), (2, 3, 7, 6), (6, 7, 5, 4), (4, 5, 1, 0), (2, 6, 4, 0), (7, 3, 1, 5)])
_uv = me_cube_020.uv_layers.new(name='UVMap')
_uv.uv.foreach_set('vector', [0.375, 0.0, 0.625, 0.0, 0.625, 0.25, 0.375, 0.25, 0.375, 0.25, 0.625, 0.25, 0.625, 0.5, 0.375, 0.5, 0.375, 0.5, 0.625, 0.5, 0.625, 0.75, 0.375, 0.75, 0.375, 0.75, 0.625, 0.75, 0.625, 1.0, 0.375, 1.0, 0.125, 0.5, 0.375, 0.5, 0.375, 0.75, 0.125, 0.75, 0.625, 0.5, 0.875, 0.5, 0.875, 0.75, 0.625, 0.75])
me_cube_020.materials.append(mat_shadow)
me_cube_020.update()
me_cube_021 = bpy.data.meshes.new('Cube.021')
me_cube_021.from_pydata([(-1.0, -1.0, -1.0), (-1.0, -1.0, 1.0), (-1.0, 1.0, -1.0), (-1.0, 1.0, 1.0), (1.0, -1.0, -1.0), (1.0, -1.0, 1.0), (1.0, 1.0, -1.0), (1.0, 1.0, 1.0)], [], [(0, 1, 3, 2), (2, 3, 7, 6), (6, 7, 5, 4), (4, 5, 1, 0), (2, 6, 4, 0), (7, 3, 1, 5)])
_uv = me_cube_021.uv_layers.new(name='UVMap')
_uv.uv.foreach_set('vector', [0.375, 0.0, 0.625, 0.0, 0.625, 0.25, 0.375, 0.25, 0.375, 0.25, 0.625, 0.25, 0.625, 0.5, 0.375, 0.5, 0.375, 0.5, 0.625, 0.5, 0.625, 0.75, 0.375, 0.75, 0.375, 0.75, 0.625, 0.75, 0.625, 1.0, 0.375, 1.0, 0.125, 0.5, 0.375, 0.5, 0.375, 0.75, 0.125, 0.75, 0.625, 0.5, 0.875, 0.5, 0.875, 0.75, 0.625, 0.75])
me_cube_021.materials.append(mat_shadow)
me_cube_021.update()
me_cube_022 = bpy.data.meshes.new('Cube.022')
me_cube_022.from_pydata([(-1.0, -1.0, -1.0), (-1.0, -1.0, 1.0), (-1.0, 1.0, -1.0), (-1.0, 1.0, 1.0), (1.0, -1.0, -1.0), (1.0, -1.0, 1.0), (1.0, 1.0, -1.0), (1.0, 1.0, 1.0)], [], [(0, 1, 3, 2), (2, 3, 7, 6), (6, 7, 5, 4), (4, 5, 1, 0), (2, 6, 4, 0), (7, 3, 1, 5)])
_uv = me_cube_022.uv_layers.new(name='UVMap')
_uv.uv.foreach_set('vector', [0.375, 0.0, 0.625, 0.0, 0.625, 0.25, 0.375, 0.25, 0.375, 0.25, 0.625, 0.25, 0.625, 0.5, 0.375, 0.5, 0.375, 0.5, 0.625, 0.5, 0.625, 0.75, 0.375, 0.75, 0.375, 0.75, 0.625, 0.75, 0.625, 1.0, 0.375, 1.0, 0.125, 0.5, 0.375, 0.5, 0.375, 0.75, 0.125, 0.75, 0.625, 0.5, 0.875, 0.5, 0.875, 0.75, 0.625, 0.75])
me_cube_022.update()
me_cube_023 = bpy.data.meshes.new('Cube.023')
me_cube_023.from_pydata([(-1.0, -1.0, -1.0), (-1.0, -1.0, 1.0), (-1.0, 1.0, -1.0), (-1.0, 1.0, 1.0), (1.0, -1.0, -1.0), (1.0, -1.0, 1.0), (1.0, 1.0, -1.0), (1.0, 1.0, 1.0)], [], [(0, 1, 3, 2), (2, 3, 7, 6), (6, 7, 5, 4), (4, 5, 1, 0), (2, 6, 4, 0), (7, 3, 1, 5)])
_uv = me_cube_023.uv_layers.new(name='UVMap')
_uv.uv.foreach_set('vector', [0.375, 0.0, 0.625, 0.0, 0.625, 0.25, 0.375, 0.25, 0.375, 0.25, 0.625, 0.25, 0.625, 0.5, 0.375, 0.5, 0.375, 0.5, 0.625, 0.5, 0.625, 0.75, 0.375, 0.75, 0.375, 0.75, 0.625, 0.75, 0.625, 1.0, 0.375, 1.0, 0.125, 0.5, 0.375, 0.5, 0.375, 0.75, 0.125, 0.75, 0.625, 0.5, 0.875, 0.5, 0.875, 0.75, 0.625, 0.75])
me_cube_023.update()
me_cube_024 = bpy.data.meshes.new('Cube.024')
me_cube_024.from_pydata([(-1.0, -1.0, -1.0), (-1.0, -1.0, 1.0), (-1.0, 1.0, -1.0), (-1.0, 1.0, 1.0), (1.0, -1.0, -1.0), (1.0, -1.0, 1.0), (1.0, 1.0, -1.0), (1.0, 1.0, 1.0)], [], [(0, 1, 3, 2), (2, 3, 7, 6), (6, 7, 5, 4), (4, 5, 1, 0), (2, 6, 4, 0), (7, 3, 1, 5)])
_uv = me_cube_024.uv_layers.new(name='UVMap')
_uv.uv.foreach_set('vector', [0.375, 0.0, 0.625, 0.0, 0.625, 0.25, 0.375, 0.25, 0.375, 0.25, 0.625, 0.25, 0.625, 0.5, 0.375, 0.5, 0.375, 0.5, 0.625, 0.5, 0.625, 0.75, 0.375, 0.75, 0.375, 0.75, 0.625, 0.75, 0.625, 1.0, 0.375, 1.0, 0.125, 0.5, 0.375, 0.5, 0.375, 0.75, 0.125, 0.75, 0.625, 0.5, 0.875, 0.5, 0.875, 0.75, 0.625, 0.75])
me_cube_024.materials.append(mat_shadow)
me_cube_024.update()
me_cube_025 = bpy.data.meshes.new('Cube.025')
me_cube_025.from_pydata([(-1.0, -1.0, -1.0), (-1.0, -1.0, 1.0), (-1.0, 1.0, -1.0), (-1.0, 1.0, 1.0), (1.0, -1.0, -1.0), (1.0, -1.0, 1.0), (1.0, 1.0, -1.0), (1.0, 1.0, 1.0)], [], [(0, 1, 3, 2), (2, 3, 7, 6), (6, 7, 5, 4), (4, 5, 1, 0), (2, 6, 4, 0), (7, 3, 1, 5)])
_uv = me_cube_025.uv_layers.new(name='UVMap')
_uv.uv.foreach_set('vector', [0.375, 0.0, 0.625, 0.0, 0.625, 0.25, 0.375, 0.25, 0.375, 0.25, 0.625, 0.25, 0.625, 0.5, 0.375, 0.5, 0.375, 0.5, 0.625, 0.5, 0.625, 0.75, 0.375, 0.75, 0.375, 0.75, 0.625, 0.75, 0.625, 1.0, 0.375, 1.0, 0.125, 0.5, 0.375, 0.5, 0.375, 0.75, 0.125, 0.75, 0.625, 0.5, 0.875, 0.5, 0.875, 0.75, 0.625, 0.75])
me_cube_025.materials.append(mat_shadow)
me_cube_025.update()
me_cube_026 = bpy.data.meshes.new('Cube.026')
me_cube_026.from_pydata([(-1.0, -1.0, -1.0), (-1.0, -1.0, 1.0), (-1.0, 1.0, -1.0), (-1.0, 1.0, 1.0), (1.0, -1.0, -1.0), (1.0, -1.0, 1.0), (1.0, 1.0, -1.0), (1.0, 1.0, 1.0)], [], [(0, 1, 3, 2), (2, 3, 7, 6), (6, 7, 5, 4), (4, 5, 1, 0), (2, 6, 4, 0), (7, 3, 1, 5)])
_uv = me_cube_026.uv_layers.new(name='UVMap')
_uv.uv.foreach_set('vector', [0.375, 0.0, 0.625, 0.0, 0.625, 0.25, 0.375, 0.25, 0.375, 0.25, 0.625, 0.25, 0.625, 0.5, 0.375, 0.5, 0.375, 0.5, 0.625, 0.5, 0.625, 0.75, 0.375, 0.75, 0.375, 0.75, 0.625, 0.75, 0.625, 1.0, 0.375, 1.0, 0.125, 0.5, 0.375, 0.5, 0.375, 0.75, 0.125, 0.75, 0.625, 0.5, 0.875, 0.5, 0.875, 0.75, 0.625, 0.75])
me_cube_026.materials.append(mat_shadow)
me_cube_026.update()
me_cylinder = bpy.data.meshes.new('Cylinder')
me_cylinder.from_pydata([(0.0, 1.11, -1.0), (0.0, 1.11, 1.0), (1.056, 0.343, -1.0), (1.056, 0.343, 1.0), (0.6524, -0.898, -1.0), (0.6524, -0.898, 1.0), (-0.6524, -0.898, -1.0), (-0.6524, -0.898, 1.0), (-1.056, 0.343, -1.0), (-1.056, 0.343, 1.0), (1.907e-06, 9.11, -1.0), (1.907e-06, 9.11, 1.0), (1.056, 8.343, -1.0), (1.056, 8.343, 1.0), (0.6524, 7.102, -1.0), (0.6524, 7.102, 1.0), (-0.6524, 7.102, -1.0), (-0.6524, 7.102, 1.0), (-1.056, 8.343, -1.0), (-1.056, 8.343, 1.0), (1.907e-06, 16.52, -1.0), (1.907e-06, 16.52, 1.0), (1.056, 15.76, -1.0), (1.056, 15.76, 1.0), (0.6524, 14.52, -1.0), (0.6524, 14.52, 1.0), (-0.6524, 14.52, -1.0), (-0.6524, 14.52, 1.0), (-1.056, 15.76, -1.0), (-1.056, 15.76, 1.0), (1.907e-06, 27.68, -0.8584), (1.907e-06, 23.2, 0.9967), (1.056, 26.97, -0.9062), (1.056, 22.49, 0.9489), (0.6524, 25.82, -0.9835), (0.6524, 21.34, 0.8716), (-0.6524, 25.82, -0.9835), (-0.6524, 21.34, 0.8716), (-1.056, 26.97, -0.9062), (-1.056, 22.49, 0.9489), (1.907e-06, 34.97, -0.9766), (1.907e-06, 33.78, 1.013), (1.056, 34.21, -0.9893), (1.056, 33.01, 1.001), (0.6524, 32.98, -1.01), (0.6524, 31.78, 0.9801), (-0.6524, 32.98, -1.01), (-0.6524, 31.78, 0.9801), (-1.056, 34.21, -0.9893), (-1.056, 33.01, 1.001), (1.907e-06, 42.92, -1.011), (1.907e-06, 43.83, 0.9832), (1.056, 42.16, -1.001), (1.056, 43.06, 0.9929), (0.6524, 40.92, -0.9859), (0.6524, 41.83, 1.008), (-0.6524, 40.92, -0.9859), (-0.6524, 41.83, 1.008), (-1.056, 42.16, -1.001), (-1.056, 43.06, 0.9929), (1.907e-06, 52.24, -1.0), (1.907e-06, 52.24, 1.0), (1.056, 51.47, -1.0), (1.056, 51.47, 1.0), (0.6524, 50.23, -1.0), (0.6524, 50.23, 1.0), (-0.6524, 50.23, -1.0), (-0.6524, 50.23, 1.0), (-1.056, 51.47, -1.0), (-1.056, 51.47, 1.0), (1.907e-06, 61.69, -0.9535), (1.907e-06, 59.64, 1.017), (1.056, 60.94, -0.9754), (1.056, 58.88, 0.995), (0.6524, 59.71, -1.011), (0.6524, 57.66, 0.9596), (-0.6524, 59.71, -1.011), (-0.6524, 57.66, 0.9596), (-1.056, 60.94, -0.9754), (-1.056, 58.88, 0.995), (1.907e-06, 68.99, -1.0), (1.907e-06, 68.99, 1.0), (1.056, 68.22, -1.0), (1.056, 68.22, 1.0), (0.6524, 66.98, -1.0), (0.6524, 66.98, 1.0), (-0.6524, 66.98, -1.0), (-0.6524, 66.98, 1.0), (-1.056, 68.22, -1.0), (-1.056, 68.22, 1.0), (1.155, -7.271, 0.8869), (1.155, -7.271, 1.294), (1.155, 70.22, 0.8869), (1.155, 70.22, 1.294), (-1.161, -7.271, 0.8869), (-1.161, -7.271, 1.294), (-1.161, 70.22, 0.8869), (-1.161, 70.22, 1.294), (1.155, 63.18, 0.7091), (1.155, 56.13, 0.7091), (1.155, 49.09, 0.8869), (1.155, 42.04, 0.7125), (1.155, 35.0, 0.8869), (1.155, 27.95, 0.8869), (1.155, 20.91, 0.6726), (1.155, 13.86, 0.8869), (1.155, 6.819, 0.8869), (1.155, -0.2259, 0.6905), (1.155, -0.2259, 1.098), (1.155, 6.819, 1.294), (1.155, 13.86, 1.294), (1.155, 20.91, 1.08), (1.155, 27.95, 1.294), (1.155, 35.0, 1.294), (1.155, 42.04, 1.12), (1.155, 49.09, 1.294), (1.155, 56.13, 1.116), (1.155, 63.18, 1.116), (-1.161, -0.2259, 0.8869), (-1.161, 6.819, 0.8869), (-1.161, 13.86, 0.8869), (-1.161, 20.91, 0.8869), (-1.161, 27.95, 0.8869), (-1.161, 35.0, 0.8869), (-1.161, 42.04, 0.8869), (-1.161, 49.09, 0.8869), (-1.161, 56.13, 0.8869), (-1.161, 63.18, 0.8869), (-1.161, 63.18, 1.116), (-1.161, 56.13, 1.116), (-1.161, 49.09, 1.294), (-1.161, 42.04, 1.12), (-1.161, 35.0, 1.294), (-1.161, 27.95, 1.294), (-1.161, 20.91, 1.08), (-1.161, 13.86, 1.294), (-1.161, 6.819, 1.294), (-1.161, -0.2259, 1.098)], [], [(0, 1, 3, 2), (2, 3, 5, 4), (4, 5, 7, 6), (3, 1, 9, 7, 5), (6, 7, 9, 8), (8, 9, 1, 0), (0, 2, 4, 6, 8), (10, 11, 13, 12), (12, 13, 15, 14), (14, 15, 17, 16), (13, 11, 19, 17, 15), (16, 17, 19, 18), (18, 19, 11, 10), (10, 12, 14, 16, 18), (20, 21, 23, 22), (22, 23, 25, 24), (24, 25, 27, 26), (23, 21, 29, 27, 25), (26, 27, 29, 28), (28, 29, 21, 20), (20, 22, 24, 26, 28), (30, 31, 33, 32), (32, 33, 35, 34), (34, 35, 37, 36), (33, 31, 39, 37, 35), (36, 37, 39, 38), (38, 39, 31, 30), (30, 32, 34, 36, 38), (40, 41, 43, 42), (42, 43, 45, 44), (44, 45, 47, 46), (43, 41, 49, 47, 45), (46, 47, 49, 48), (48, 49, 41, 40), (40, 42, 44, 46, 48), (50, 51, 53, 52), (52, 53, 55, 54), (54, 55, 57, 56), (53, 51, 59, 57, 55), (56, 57, 59, 58), (58, 59, 51, 50), (50, 52, 54, 56, 58), (60, 61, 63, 62), (62, 63, 65, 64), (64, 65, 67, 66), (63, 61, 69, 67, 65), (66, 67, 69, 68), (68, 69, 61, 60), (60, 62, 64, 66, 68), (70, 71, 73, 72), (72, 73, 75, 74), (74, 75, 77, 76), (73, 71, 79, 77, 75), (76, 77, 79, 78), (78, 79, 71, 70), (70, 72, 74, 76, 78), (80, 81, 83, 82), (82, 83, 85, 84), (84, 85, 87, 86), (83, 81, 89, 87, 85), (86, 87, 89, 88), (88, 89, 81, 80), (80, 82, 84, 86, 88), (98, 117, 93, 92), (92, 93, 97, 96), (118, 137, 95, 94), (94, 95, 91, 90), (107, 118, 94, 90), (137, 108, 91, 95), (97, 93, 117, 128), (128, 117, 116, 129), (129, 116, 115, 130), (130, 115, 114, 131), (131, 114, 113, 132), (132, 113, 112, 133), (133, 112, 111, 134), (134, 111, 110, 135), (135, 110, 109, 136), (136, 109, 108, 137), (92, 96, 127, 98), (98, 127, 126, 99), (99, 126, 125, 100), (100, 125, 124, 101), (101, 124, 123, 102), (102, 123, 122, 103), (103, 122, 121, 104), (104, 121, 120, 105), (105, 120, 119, 106), (106, 119, 118, 107), (96, 97, 128, 127), (127, 128, 129, 126), (126, 129, 130, 125), (125, 130, 131, 124), (124, 131, 132, 123), (123, 132, 133, 122), (122, 133, 134, 121), (121, 134, 135, 120), (120, 135, 136, 119), (119, 136, 137, 118), (90, 91, 108, 107), (107, 108, 109, 106), (106, 109, 110, 105), (105, 110, 111, 104), (104, 111, 112, 103), (103, 112, 113, 102), (102, 113, 114, 101), (101, 114, 115, 100), (100, 115, 116, 99), (99, 116, 117, 98)])
_uv = me_cylinder.uv_layers.new(name='UVMap')
_uv.uv.foreach_set('vector', [1.0, 0.5, 1.0, 1.0, 0.8, 1.0, 0.8, 0.5, 0.8, 0.5, 0.8, 1.0, 0.6, 1.0, 0.6, 0.5, 0.6, 0.5, 0.6, 1.0, 0.4, 1.0, 0.4, 0.5, 0.4783, 0.3242, 0.25, 0.49, 0.02175, 0.3242, 0.1089, 0.05584, 0.3911, 0.05584, 0.4, 0.5, 0.4, 1.0, 0.2, 1.0, 0.2, 0.5, 0.2, 0.5, 0.2, 1.0, 2.98e-08, 1.0, 2.98e-08, 0.5, 0.75, 0.49, 0.9783, 0.3242, 0.8911, 0.05584, 0.6089, 0.05584, 0.5217, 0.3242, 1.0, 0.5, 1.0, 1.0, 0.8, 1.0, 0.8, 0.5, 0.8, 0.5, 0.8, 1.0, 0.6, 1.0, 0.6, 0.5, 0.6, 0.5, 0.6, 1.0, 0.4, 1.0, 0.4, 0.5, 0.4783, 0.3242, 0.25, 0.49, 0.02175, 0.3242, 0.1089, 0.05584, 0.3911, 0.05584, 0.4, 0.5, 0.4, 1.0, 0.2, 1.0, 0.2, 0.5, 0.2, 0.5, 0.2, 1.0, 2.98e-08, 1.0, 2.98e-08, 0.5, 0.75, 0.49, 0.9783, 0.3242, 0.8911, 0.05584, 0.6089, 0.05584, 0.5217, 0.3242, 1.0, 0.5, 1.0, 1.0, 0.8, 1.0, 0.8, 0.5, 0.8, 0.5, 0.8, 1.0, 0.6, 1.0, 0.6, 0.5, 0.6, 0.5, 0.6, 1.0, 0.4, 1.0, 0.4, 0.5, 0.4783, 0.3242, 0.25, 0.49, 0.02175, 0.3242, 0.1089, 0.05584, 0.3911, 0.05584, 0.4, 0.5, 0.4, 1.0, 0.2, 1.0, 0.2, 0.5, 0.2, 0.5, 0.2, 1.0, 2.98e-08, 1.0, 2.98e-08, 0.5, 0.75, 0.49, 0.9783, 0.3242, 0.8911, 0.05584, 0.6089, 0.05584, 0.5217, 0.3242, 1.0, 0.5, 1.0, 1.0, 0.8, 1.0, 0.8, 0.5, 0.8, 0.5, 0.8, 1.0, 0.6, 1.0, 0.6, 0.5, 0.6, 0.5, 0.6, 1.0, 0.4, 1.0, 0.4, 0.5, 0.4783, 0.3242, 0.25, 0.49, 0.02175, 0.3242, 0.1089, 0.05584, 0.3911, 0.05584, 0.4, 0.5, 0.4, 1.0, 0.2, 1.0, 0.2, 0.5, 0.2, 0.5, 0.2, 1.0, 2.98e-08, 1.0, 2.98e-08, 0.5, 0.75, 0.49, 0.9783, 0.3242, 0.8911, 0.05584, 0.6089, 0.05584, 0.5217, 0.3242, 1.0, 0.5, 1.0, 1.0, 0.8, 1.0, 0.8, 0.5, 0.8, 0.5, 0.8, 1.0, 0.6, 1.0, 0.6, 0.5, 0.6, 0.5, 0.6, 1.0, 0.4, 1.0, 0.4, 0.5, 0.4783, 0.3242, 0.25, 0.49, 0.02175, 0.3242, 0.1089, 0.05584, 0.3911, 0.05584, 0.4, 0.5, 0.4, 1.0, 0.2, 1.0, 0.2, 0.5, 0.2, 0.5, 0.2, 1.0, 2.98e-08, 1.0, 2.98e-08, 0.5, 0.75, 0.49, 0.9783, 0.3242, 0.8911, 0.05584, 0.6089, 0.05584, 0.5217, 0.3242, 1.0, 0.5, 1.0, 1.0, 0.8, 1.0, 0.8, 0.5, 0.8, 0.5, 0.8, 1.0, 0.6, 1.0, 0.6, 0.5, 0.6, 0.5, 0.6, 1.0, 0.4, 1.0, 0.4, 0.5, 0.4783, 0.3242, 0.25, 0.49, 0.02175, 0.3242, 0.1089, 0.05584, 0.3911, 0.05584, 0.4, 0.5, 0.4, 1.0, 0.2, 1.0, 0.2, 0.5, 0.2, 0.5, 0.2, 1.0, 2.98e-08, 1.0, 2.98e-08, 0.5, 0.75, 0.49, 0.9783, 0.3242, 0.8911, 0.05584, 0.6089, 0.05584, 0.5217, 0.3242, 1.0, 0.5, 1.0, 1.0, 0.8, 1.0, 0.8, 0.5, 0.8, 0.5, 0.8, 1.0, 0.6, 1.0, 0.6, 0.5, 0.6, 0.5, 0.6, 1.0, 0.4, 1.0, 0.4, 0.5, 0.4783, 0.3242, 0.25, 0.49, 0.02175, 0.3242, 0.1089, 0.05584, 0.3911, 0.05584, 0.4, 0.5, 0.4, 1.0, 0.2, 1.0, 0.2, 0.5, 0.2, 0.5, 0.2, 1.0, 2.98e-08, 1.0, 2.98e-08, 0.5, 0.75, 0.49, 0.9783, 0.3242, 0.8911, 0.05584, 0.6089, 0.05584, 0.5217, 0.3242, 1.0, 0.5, 1.0, 1.0, 0.8, 1.0, 0.8, 0.5, 0.8, 0.5, 0.8, 1.0, 0.6, 1.0, 0.6, 0.5, 0.6, 0.5, 0.6, 1.0, 0.4, 1.0, 0.4, 0.5, 0.4783, 0.3242, 0.25, 0.49, 0.02175, 0.3242, 0.1089, 0.05584, 0.3911, 0.05584, 0.4, 0.5, 0.4, 1.0, 0.2, 1.0, 0.2, 0.5, 0.2, 0.5, 0.2, 1.0, 2.98e-08, 1.0, 2.98e-08, 0.5, 0.75, 0.49, 0.9783, 0.3242, 0.8911, 0.05584, 0.6089, 0.05584, 0.5217, 0.3242, 1.0, 0.5, 1.0, 1.0, 0.8, 1.0, 0.8, 0.5, 0.8, 0.5, 0.8, 1.0, 0.6, 1.0, 0.6, 0.5, 0.6, 0.5, 0.6, 1.0, 0.4, 1.0, 0.4, 0.5, 0.4783, 0.3242, 0.25, 0.49, 0.02175, 0.3242, 0.1089, 0.05584, 0.3911, 0.05584, 0.4, 0.5, 0.4, 1.0, 0.2, 1.0, 0.2, 0.5, 0.2, 0.5, 0.2, 1.0, 2.98e-08, 1.0, 2.98e-08, 0.5, 0.75, 0.49, 0.9783, 0.3242, 0.8911, 0.05584, 0.6089, 0.05584, 0.5217, 0.3242, 0.375, 0.2273, 0.625, 0.2273, 0.625, 0.25, 0.375, 0.25, 0.375, 0.25, 0.625, 0.25, 0.625, 0.5, 0.375, 0.5, 0.375, 0.7273, 0.625, 0.7273, 0.625, 0.75, 0.375, 0.75, 0.375, 0.75, 0.625, 0.75, 0.625, 1.0, 0.375, 1.0, 0.125, 0.7273, 0.375, 0.7273, 0.375, 0.75, 0.125, 0.75, 0.625, 0.7273, 0.875, 0.7273, 0.875, 0.75, 0.625, 0.75, 0.625, 0.5, 0.875, 0.5, 0.875, 0.5227, 0.625, 0.5227, 0.625, 0.5227, 0.875, 0.5227, 0.875, 0.5455, 0.625, 0.5455, 0.625, 0.5455, 0.875, 0.5455, 0.875, 0.5682, 0.625, 0.5682, 0.625, 0.5682, 0.875, 0.5682, 0.875, 0.5909, 0.625, 0.5909, 0.625, 0.5909, 0.875, 0.5909, 0.875, 0.6136, 0.625, 0.6136, 0.625, 0.6136, 0.875, 0.6136, 0.875, 0.6364, 0.625, 0.6364, 0.625, 0.6364, 0.875, 0.6364, 0.875, 0.6591, 0.625, 0.6591, 0.625, 0.6591, 0.875, 0.6591, 0.875, 0.6818, 0.625, 0.6818, 0.625, 0.6818, 0.875, 0.6818, 0.875, 0.7045, 0.625, 0.7045, 0.625, 0.7045, 0.875, 0.7045, 0.875, 0.7273, 0.625, 0.7273, 0.125, 0.5, 0.375, 0.5, 0.375, 0.5227, 0.125, 0.5227, 0.125, 0.5227, 0.375, 0.5227, 0.375, 0.5455, 0.125, 0.5455, 0.125, 0.5455, 0.375, 0.5455, 0.375, 0.5682, 0.125, 0.5682, 0.125, 0.5682, 0.375, 0.5682, 0.375, 0.5909, 0.125, 0.5909, 0.125, 0.5909, 0.375, 0.5909, 0.375, 0.6136, 0.125, 0.6136, 0.125, 0.6136, 0.375, 0.6136, 0.375, 0.6364, 0.125, 0.6364, 0.125, 0.6364, 0.375, 0.6364, 0.375, 0.6591, 0.125, 0.6591, 0.125, 0.6591, 0.375, 0.6591, 0.375, 0.6818, 0.125, 0.6818, 0.125, 0.6818, 0.375, 0.6818, 0.375, 0.7045, 0.125, 0.7045, 0.125, 0.7045, 0.375, 0.7045, 0.375, 0.7273, 0.125, 0.7273, 0.375, 0.5, 0.625, 0.5, 0.625, 0.5227, 0.375, 0.5227, 0.375, 0.5227, 0.625, 0.5227, 0.625, 0.5455, 0.375, 0.5455, 0.375, 0.5455, 0.625, 0.5455, 0.625, 0.5682, 0.375, 0.5682, 0.375, 0.5682, 0.625, 0.5682, 0.625, 0.5909, 0.375, 0.5909, 0.375, 0.5909, 0.625, 0.5909, 0.625, 0.6136, 0.375, 0.6136, 0.375, 0.6136, 0.625, 0.6136, 0.625, 0.6364, 0.375, 0.6364, 0.375, 0.6364, 0.625, 0.6364, 0.625, 0.6591, 0.375, 0.6591, 0.375, 0.6591, 0.625, 0.6591, 0.625, 0.6818, 0.375, 0.6818, 0.375, 0.6818, 0.625, 0.6818, 0.625, 0.7045, 0.375, 0.7045, 0.375, 0.7045, 0.625, 0.7045, 0.625, 0.7273, 0.375, 0.7273, 0.375, 0.0, 0.625, 0.0, 0.625, 0.02273, 0.375, 0.02273, 0.375, 0.02273, 0.625, 0.02273, 0.625, 0.04545, 0.375, 0.04545, 0.375, 0.04545, 0.625, 0.04545, 0.625, 0.06818, 0.375, 0.06818, 0.375, 0.06818, 0.625, 0.06818, 0.625, 0.09091, 0.375, 0.09091, 0.375, 0.09091, 0.625, 0.09091, 0.625, 0.1136, 0.375, 0.1136, 0.375, 0.1136, 0.625, 0.1136, 0.625, 0.1364, 0.375, 0.1364, 0.375, 0.1364, 0.625, 0.1364, 0.625, 0.1591, 0.375, 0.1591, 0.375, 0.1591, 0.625, 0.1591, 0.625, 0.1818, 0.375, 0.1818, 0.375, 0.1818, 0.625, 0.1818, 0.625, 0.2045, 0.375, 0.2045, 0.375, 0.2045, 0.625, 0.2045, 0.625, 0.2273, 0.375, 0.2273])
me_cylinder.materials.append(mat_brown)
me_cylinder.update()
me_cylinder_016 = bpy.data.meshes.new('Cylinder.016')
me_cylinder_016.from_pydata([(0.0, 1.11, -1.0), (0.0, 1.11, 1.0), (1.056, 0.343, -1.0), (1.056, 0.343, 1.0), (0.6524, -0.898, -1.0), (0.6524, -0.898, 1.0), (-0.6524, -0.898, -1.0), (-0.6524, -0.898, 1.0), (-1.056, 0.343, -1.0), (-1.056, 0.343, 1.0), (1.907e-06, 9.11, -1.0), (1.907e-06, 9.11, 1.0), (1.056, 8.343, -1.0), (1.056, 8.343, 1.0), (0.6524, 7.102, -1.0), (0.6524, 7.102, 1.0), (-0.6524, 7.102, -1.0), (-0.6524, 7.102, 1.0), (-1.056, 8.343, -1.0), (-1.056, 8.343, 1.0), (1.907e-06, 16.52, -1.0), (1.907e-06, 16.52, 1.0), (1.056, 15.76, -1.0), (1.056, 15.76, 1.0), (0.6524, 14.52, -1.0), (0.6524, 14.52, 1.0), (-0.6524, 14.52, -1.0), (-0.6524, 14.52, 1.0), (-1.056, 15.76, -1.0), (-1.056, 15.76, 1.0), (1.907e-06, 27.68, -0.8584), (1.907e-06, 23.2, 0.9967), (1.056, 26.97, -0.9062), (1.056, 22.49, 0.9489), (0.6524, 25.82, -0.9835), (0.6524, 21.34, 0.8716), (-0.6524, 25.82, -0.9835), (-0.6524, 21.34, 0.8716), (-1.056, 26.97, -0.9062), (-1.056, 22.49, 0.9489), (1.907e-06, 34.97, -0.9766), (1.907e-06, 33.78, 1.013), (1.056, 34.21, -0.9893), (1.056, 33.01, 1.001), (0.6524, 32.98, -1.01), (0.6524, 31.78, 0.9801), (-0.6524, 32.98, -1.01), (-0.6524, 31.78, 0.9801), (-1.056, 34.21, -0.9893), (-1.056, 33.01, 1.001), (1.907e-06, 42.92, -1.011), (1.907e-06, 43.83, 0.9832), (1.056, 42.16, -1.001), (1.056, 43.06, 0.9929), (0.6524, 40.92, -0.9859), (0.6524, 41.83, 1.008), (-0.6524, 40.92, -0.9859), (-0.6524, 41.83, 1.008), (-1.056, 42.16, -1.001), (-1.056, 43.06, 0.9929), (1.907e-06, 52.24, -1.0), (1.907e-06, 52.24, 1.0), (1.056, 51.47, -1.0), (1.056, 51.47, 1.0), (0.6524, 50.23, -1.0), (0.6524, 50.23, 1.0), (-0.6524, 50.23, -1.0), (-0.6524, 50.23, 1.0), (-1.056, 51.47, -1.0), (-1.056, 51.47, 1.0), (1.907e-06, 61.69, -0.9535), (1.907e-06, 59.64, 1.017), (1.056, 60.94, -0.9754), (1.056, 58.88, 0.995), (0.6524, 59.71, -1.011), (0.6524, 57.66, 0.9596), (-0.6524, 59.71, -1.011), (-0.6524, 57.66, 0.9596), (-1.056, 60.94, -0.9754), (-1.056, 58.88, 0.995), (1.907e-06, 68.99, -1.0), (1.907e-06, 68.99, 1.0), (1.056, 68.22, -1.0), (1.056, 68.22, 1.0), (0.6524, 66.98, -1.0), (0.6524, 66.98, 1.0), (-0.6524, 66.98, -1.0), (-0.6524, 66.98, 1.0), (-1.056, 68.22, -1.0), (-1.056, 68.22, 1.0), (1.155, -7.271, 0.8869), (1.155, -7.271, 1.294), (1.155, 70.22, 0.8869), (1.155, 70.22, 1.294), (-1.161, -7.271, 0.8869), (-1.161, -7.271, 1.294), (-1.161, 70.22, 0.8869), (-1.161, 70.22, 1.294), (1.155, 63.18, 0.7091), (1.155, 56.13, 0.7091), (1.155, 49.09, 0.8869), (1.155, 42.04, 0.7125), (1.155, 35.0, 0.8869), (1.155, 27.95, 0.8869), (1.155, 20.91, 0.6726), (1.155, 13.86, 0.8869), (1.155, 6.819, 0.8869), (1.155, -0.2259, 0.6905), (1.155, -0.2259, 1.098), (1.155, 6.819, 1.294), (1.155, 13.86, 1.294), (1.155, 20.91, 1.08), (1.155, 27.95, 1.294), (1.155, 35.0, 1.294), (1.155, 42.04, 1.12), (1.155, 49.09, 1.294), (1.155, 56.13, 1.116), (1.155, 63.18, 1.116), (-1.161, -0.2259, 0.8869), (-1.161, 6.819, 0.8869), (-1.161, 13.86, 0.8869), (-1.161, 20.91, 0.8869), (-1.161, 27.95, 0.8869), (-1.161, 35.0, 0.8869), (-1.161, 42.04, 0.8869), (-1.161, 49.09, 0.8869), (-1.161, 56.13, 0.8869), (-1.161, 63.18, 0.8869), (-1.161, 63.18, 1.116), (-1.161, 56.13, 1.116), (-1.161, 49.09, 1.294), (-1.161, 42.04, 1.12), (-1.161, 35.0, 1.294), (-1.161, 27.95, 1.294), (-1.161, 20.91, 1.08), (-1.161, 13.86, 1.294), (-1.161, 6.819, 1.294), (-1.161, -0.2259, 1.098)], [], [(0, 1, 3, 2), (2, 3, 5, 4), (4, 5, 7, 6), (3, 1, 9, 7, 5), (6, 7, 9, 8), (8, 9, 1, 0), (0, 2, 4, 6, 8), (10, 11, 13, 12), (12, 13, 15, 14), (14, 15, 17, 16), (13, 11, 19, 17, 15), (16, 17, 19, 18), (18, 19, 11, 10), (10, 12, 14, 16, 18), (20, 21, 23, 22), (22, 23, 25, 24), (24, 25, 27, 26), (23, 21, 29, 27, 25), (26, 27, 29, 28), (28, 29, 21, 20), (20, 22, 24, 26, 28), (30, 31, 33, 32), (32, 33, 35, 34), (34, 35, 37, 36), (33, 31, 39, 37, 35), (36, 37, 39, 38), (38, 39, 31, 30), (30, 32, 34, 36, 38), (40, 41, 43, 42), (42, 43, 45, 44), (44, 45, 47, 46), (43, 41, 49, 47, 45), (46, 47, 49, 48), (48, 49, 41, 40), (40, 42, 44, 46, 48), (50, 51, 53, 52), (52, 53, 55, 54), (54, 55, 57, 56), (53, 51, 59, 57, 55), (56, 57, 59, 58), (58, 59, 51, 50), (50, 52, 54, 56, 58), (60, 61, 63, 62), (62, 63, 65, 64), (64, 65, 67, 66), (63, 61, 69, 67, 65), (66, 67, 69, 68), (68, 69, 61, 60), (60, 62, 64, 66, 68), (70, 71, 73, 72), (72, 73, 75, 74), (74, 75, 77, 76), (73, 71, 79, 77, 75), (76, 77, 79, 78), (78, 79, 71, 70), (70, 72, 74, 76, 78), (80, 81, 83, 82), (82, 83, 85, 84), (84, 85, 87, 86), (83, 81, 89, 87, 85), (86, 87, 89, 88), (88, 89, 81, 80), (80, 82, 84, 86, 88), (98, 117, 93, 92), (92, 93, 97, 96), (118, 137, 95, 94), (94, 95, 91, 90), (107, 118, 94, 90), (137, 108, 91, 95), (97, 93, 117, 128), (128, 117, 116, 129), (129, 116, 115, 130), (130, 115, 114, 131), (131, 114, 113, 132), (132, 113, 112, 133), (133, 112, 111, 134), (134, 111, 110, 135), (135, 110, 109, 136), (136, 109, 108, 137), (92, 96, 127, 98), (98, 127, 126, 99), (99, 126, 125, 100), (100, 125, 124, 101), (101, 124, 123, 102), (102, 123, 122, 103), (103, 122, 121, 104), (104, 121, 120, 105), (105, 120, 119, 106), (106, 119, 118, 107), (96, 97, 128, 127), (127, 128, 129, 126), (126, 129, 130, 125), (125, 130, 131, 124), (124, 131, 132, 123), (123, 132, 133, 122), (122, 133, 134, 121), (121, 134, 135, 120), (120, 135, 136, 119), (119, 136, 137, 118), (90, 91, 108, 107), (107, 108, 109, 106), (106, 109, 110, 105), (105, 110, 111, 104), (104, 111, 112, 103), (103, 112, 113, 102), (102, 113, 114, 101), (101, 114, 115, 100), (100, 115, 116, 99), (99, 116, 117, 98)])
_uv = me_cylinder_016.uv_layers.new(name='UVMap')
_uv.uv.foreach_set('vector', [1.0, 0.5, 1.0, 1.0, 0.8, 1.0, 0.8, 0.5, 0.8, 0.5, 0.8, 1.0, 0.6, 1.0, 0.6, 0.5, 0.6, 0.5, 0.6, 1.0, 0.4, 1.0, 0.4, 0.5, 0.4783, 0.3242, 0.25, 0.49, 0.02175, 0.3242, 0.1089, 0.05584, 0.3911, 0.05584, 0.4, 0.5, 0.4, 1.0, 0.2, 1.0, 0.2, 0.5, 0.2, 0.5, 0.2, 1.0, 2.98e-08, 1.0, 2.98e-08, 0.5, 0.75, 0.49, 0.9783, 0.3242, 0.8911, 0.05584, 0.6089, 0.05584, 0.5217, 0.3242, 1.0, 0.5, 1.0, 1.0, 0.8, 1.0, 0.8, 0.5, 0.8, 0.5, 0.8, 1.0, 0.6, 1.0, 0.6, 0.5, 0.6, 0.5, 0.6, 1.0, 0.4, 1.0, 0.4, 0.5, 0.4783, 0.3242, 0.25, 0.49, 0.02175, 0.3242, 0.1089, 0.05584, 0.3911, 0.05584, 0.4, 0.5, 0.4, 1.0, 0.2, 1.0, 0.2, 0.5, 0.2, 0.5, 0.2, 1.0, 2.98e-08, 1.0, 2.98e-08, 0.5, 0.75, 0.49, 0.9783, 0.3242, 0.8911, 0.05584, 0.6089, 0.05584, 0.5217, 0.3242, 1.0, 0.5, 1.0, 1.0, 0.8, 1.0, 0.8, 0.5, 0.8, 0.5, 0.8, 1.0, 0.6, 1.0, 0.6, 0.5, 0.6, 0.5, 0.6, 1.0, 0.4, 1.0, 0.4, 0.5, 0.4783, 0.3242, 0.25, 0.49, 0.02175, 0.3242, 0.1089, 0.05584, 0.3911, 0.05584, 0.4, 0.5, 0.4, 1.0, 0.2, 1.0, 0.2, 0.5, 0.2, 0.5, 0.2, 1.0, 2.98e-08, 1.0, 2.98e-08, 0.5, 0.75, 0.49, 0.9783, 0.3242, 0.8911, 0.05584, 0.6089, 0.05584, 0.5217, 0.3242, 1.0, 0.5, 1.0, 1.0, 0.8, 1.0, 0.8, 0.5, 0.8, 0.5, 0.8, 1.0, 0.6, 1.0, 0.6, 0.5, 0.6, 0.5, 0.6, 1.0, 0.4, 1.0, 0.4, 0.5, 0.4783, 0.3242, 0.25, 0.49, 0.02175, 0.3242, 0.1089, 0.05584, 0.3911, 0.05584, 0.4, 0.5, 0.4, 1.0, 0.2, 1.0, 0.2, 0.5, 0.2, 0.5, 0.2, 1.0, 2.98e-08, 1.0, 2.98e-08, 0.5, 0.75, 0.49, 0.9783, 0.3242, 0.8911, 0.05584, 0.6089, 0.05584, 0.5217, 0.3242, 1.0, 0.5, 1.0, 1.0, 0.8, 1.0, 0.8, 0.5, 0.8, 0.5, 0.8, 1.0, 0.6, 1.0, 0.6, 0.5, 0.6, 0.5, 0.6, 1.0, 0.4, 1.0, 0.4, 0.5, 0.4783, 0.3242, 0.25, 0.49, 0.02175, 0.3242, 0.1089, 0.05584, 0.3911, 0.05584, 0.4, 0.5, 0.4, 1.0, 0.2, 1.0, 0.2, 0.5, 0.2, 0.5, 0.2, 1.0, 2.98e-08, 1.0, 2.98e-08, 0.5, 0.75, 0.49, 0.9783, 0.3242, 0.8911, 0.05584, 0.6089, 0.05584, 0.5217, 0.3242, 1.0, 0.5, 1.0, 1.0, 0.8, 1.0, 0.8, 0.5, 0.8, 0.5, 0.8, 1.0, 0.6, 1.0, 0.6, 0.5, 0.6, 0.5, 0.6, 1.0, 0.4, 1.0, 0.4, 0.5, 0.4783, 0.3242, 0.25, 0.49, 0.02175, 0.3242, 0.1089, 0.05584, 0.3911, 0.05584, 0.4, 0.5, 0.4, 1.0, 0.2, 1.0, 0.2, 0.5, 0.2, 0.5, 0.2, 1.0, 2.98e-08, 1.0, 2.98e-08, 0.5, 0.75, 0.49, 0.9783, 0.3242, 0.8911, 0.05584, 0.6089, 0.05584, 0.5217, 0.3242, 1.0, 0.5, 1.0, 1.0, 0.8, 1.0, 0.8, 0.5, 0.8, 0.5, 0.8, 1.0, 0.6, 1.0, 0.6, 0.5, 0.6, 0.5, 0.6, 1.0, 0.4, 1.0, 0.4, 0.5, 0.4783, 0.3242, 0.25, 0.49, 0.02175, 0.3242, 0.1089, 0.05584, 0.3911, 0.05584, 0.4, 0.5, 0.4, 1.0, 0.2, 1.0, 0.2, 0.5, 0.2, 0.5, 0.2, 1.0, 2.98e-08, 1.0, 2.98e-08, 0.5, 0.75, 0.49, 0.9783, 0.3242, 0.8911, 0.05584, 0.6089, 0.05584, 0.5217, 0.3242, 1.0, 0.5, 1.0, 1.0, 0.8, 1.0, 0.8, 0.5, 0.8, 0.5, 0.8, 1.0, 0.6, 1.0, 0.6, 0.5, 0.6, 0.5, 0.6, 1.0, 0.4, 1.0, 0.4, 0.5, 0.4783, 0.3242, 0.25, 0.49, 0.02175, 0.3242, 0.1089, 0.05584, 0.3911, 0.05584, 0.4, 0.5, 0.4, 1.0, 0.2, 1.0, 0.2, 0.5, 0.2, 0.5, 0.2, 1.0, 2.98e-08, 1.0, 2.98e-08, 0.5, 0.75, 0.49, 0.9783, 0.3242, 0.8911, 0.05584, 0.6089, 0.05584, 0.5217, 0.3242, 1.0, 0.5, 1.0, 1.0, 0.8, 1.0, 0.8, 0.5, 0.8, 0.5, 0.8, 1.0, 0.6, 1.0, 0.6, 0.5, 0.6, 0.5, 0.6, 1.0, 0.4, 1.0, 0.4, 0.5, 0.4783, 0.3242, 0.25, 0.49, 0.02175, 0.3242, 0.1089, 0.05584, 0.3911, 0.05584, 0.4, 0.5, 0.4, 1.0, 0.2, 1.0, 0.2, 0.5, 0.2, 0.5, 0.2, 1.0, 2.98e-08, 1.0, 2.98e-08, 0.5, 0.75, 0.49, 0.9783, 0.3242, 0.8911, 0.05584, 0.6089, 0.05584, 0.5217, 0.3242, 0.375, 0.2273, 0.625, 0.2273, 0.625, 0.25, 0.375, 0.25, 0.375, 0.25, 0.625, 0.25, 0.625, 0.5, 0.375, 0.5, 0.375, 0.7273, 0.625, 0.7273, 0.625, 0.75, 0.375, 0.75, 0.375, 0.75, 0.625, 0.75, 0.625, 1.0, 0.375, 1.0, 0.125, 0.7273, 0.375, 0.7273, 0.375, 0.75, 0.125, 0.75, 0.625, 0.7273, 0.875, 0.7273, 0.875, 0.75, 0.625, 0.75, 0.625, 0.5, 0.875, 0.5, 0.875, 0.5227, 0.625, 0.5227, 0.625, 0.5227, 0.875, 0.5227, 0.875, 0.5455, 0.625, 0.5455, 0.625, 0.5455, 0.875, 0.5455, 0.875, 0.5682, 0.625, 0.5682, 0.625, 0.5682, 0.875, 0.5682, 0.875, 0.5909, 0.625, 0.5909, 0.625, 0.5909, 0.875, 0.5909, 0.875, 0.6136, 0.625, 0.6136, 0.625, 0.6136, 0.875, 0.6136, 0.875, 0.6364, 0.625, 0.6364, 0.625, 0.6364, 0.875, 0.6364, 0.875, 0.6591, 0.625, 0.6591, 0.625, 0.6591, 0.875, 0.6591, 0.875, 0.6818, 0.625, 0.6818, 0.625, 0.6818, 0.875, 0.6818, 0.875, 0.7045, 0.625, 0.7045, 0.625, 0.7045, 0.875, 0.7045, 0.875, 0.7273, 0.625, 0.7273, 0.125, 0.5, 0.375, 0.5, 0.375, 0.5227, 0.125, 0.5227, 0.125, 0.5227, 0.375, 0.5227, 0.375, 0.5455, 0.125, 0.5455, 0.125, 0.5455, 0.375, 0.5455, 0.375, 0.5682, 0.125, 0.5682, 0.125, 0.5682, 0.375, 0.5682, 0.375, 0.5909, 0.125, 0.5909, 0.125, 0.5909, 0.375, 0.5909, 0.375, 0.6136, 0.125, 0.6136, 0.125, 0.6136, 0.375, 0.6136, 0.375, 0.6364, 0.125, 0.6364, 0.125, 0.6364, 0.375, 0.6364, 0.375, 0.6591, 0.125, 0.6591, 0.125, 0.6591, 0.375, 0.6591, 0.375, 0.6818, 0.125, 0.6818, 0.125, 0.6818, 0.375, 0.6818, 0.375, 0.7045, 0.125, 0.7045, 0.125, 0.7045, 0.375, 0.7045, 0.375, 0.7273, 0.125, 0.7273, 0.375, 0.5, 0.625, 0.5, 0.625, 0.5227, 0.375, 0.5227, 0.375, 0.5227, 0.625, 0.5227, 0.625, 0.5455, 0.375, 0.5455, 0.375, 0.5455, 0.625, 0.5455, 0.625, 0.5682, 0.375, 0.5682, 0.375, 0.5682, 0.625, 0.5682, 0.625, 0.5909, 0.375, 0.5909, 0.375, 0.5909, 0.625, 0.5909, 0.625, 0.6136, 0.375, 0.6136, 0.375, 0.6136, 0.625, 0.6136, 0.625, 0.6364, 0.375, 0.6364, 0.375, 0.6364, 0.625, 0.6364, 0.625, 0.6591, 0.375, 0.6591, 0.375, 0.6591, 0.625, 0.6591, 0.625, 0.6818, 0.375, 0.6818, 0.375, 0.6818, 0.625, 0.6818, 0.625, 0.7045, 0.375, 0.7045, 0.375, 0.7045, 0.625, 0.7045, 0.625, 0.7273, 0.375, 0.7273, 0.375, 0.0, 0.625, 0.0, 0.625, 0.02273, 0.375, 0.02273, 0.375, 0.02273, 0.625, 0.02273, 0.625, 0.04545, 0.375, 0.04545, 0.375, 0.04545, 0.625, 0.04545, 0.625, 0.06818, 0.375, 0.06818, 0.375, 0.06818, 0.625, 0.06818, 0.625, 0.09091, 0.375, 0.09091, 0.375, 0.09091, 0.625, 0.09091, 0.625, 0.1136, 0.375, 0.1136, 0.375, 0.1136, 0.625, 0.1136, 0.625, 0.1364, 0.375, 0.1364, 0.375, 0.1364, 0.625, 0.1364, 0.625, 0.1591, 0.375, 0.1591, 0.375, 0.1591, 0.625, 0.1591, 0.625, 0.1818, 0.375, 0.1818, 0.375, 0.1818, 0.625, 0.1818, 0.625, 0.2045, 0.375, 0.2045, 0.375, 0.2045, 0.625, 0.2045, 0.625, 0.2273, 0.375, 0.2273])
me_cylinder_016.materials.append(mat_brown_001)
me_cylinder_016.update()

# ---- objects
ob_light = bpy.data.objects.new('Light', light_light)
ob_camera = bpy.data.objects.new('Camera', cam_camera)
ob_cube = bpy.data.objects.new('Cube', me_cube_001)
ob_cube_001 = bpy.data.objects.new('Cube.001', me_cube_002)
ob_cube_002 = bpy.data.objects.new('Cube.002', me_cube_003)
ob_torus = bpy.data.objects.new('Torus', me_torus)
ob_cube_003 = bpy.data.objects.new('Cube.003', me_cube_005)
ob_cube_004 = bpy.data.objects.new('Cube.004', me_cube_004)
ob_cube_005 = bpy.data.objects.new('Cube.005', me_cube)
ob_cylinder = bpy.data.objects.new('Cylinder', me_cylinder_001)
ob_cylinder_001 = bpy.data.objects.new('Cylinder.001', me_cylinder_002)
ob_cube_006 = bpy.data.objects.new('Cube.006', me_cube_006)
ob_cylinder_002 = bpy.data.objects.new('Cylinder.002', me_cylinder_003)
ob_cylinder_003 = bpy.data.objects.new('Cylinder.003', me_cylinder_004)
ob_cube_007 = bpy.data.objects.new('Cube.007', me_cube_007)
ob_cylinder_004 = bpy.data.objects.new('Cylinder.004', me_cylinder_005)
ob_cylinder_005 = bpy.data.objects.new('Cylinder.005', me_cylinder_006)
ob_cube_008 = bpy.data.objects.new('Cube.008', me_cube_008)
ob_cube_009 = bpy.data.objects.new('Cube.009', me_cube_009)
ob_cube_010 = bpy.data.objects.new('Cube.010', me_cube_010)
ob_cube_011 = bpy.data.objects.new('Cube.011', me_cube_011)
ob_cube_012 = bpy.data.objects.new('Cube.012', me_cube_012)
ob_cube_013 = bpy.data.objects.new('Cube.013', me_cube_013)
ob_cube_014 = bpy.data.objects.new('Cube.014', me_cube_014)
ob_cube_015 = bpy.data.objects.new('Cube.015', me_cube_015)
ob_cube_016 = bpy.data.objects.new('Cube.016', me_cube_016)
ob_cube_017 = bpy.data.objects.new('Cube.017', me_cube_017)
ob_cube_018 = bpy.data.objects.new('Cube.018', me_cube_018)
ob_cube_019 = bpy.data.objects.new('Cube.019', me_cube_019)
ob_cube_020 = bpy.data.objects.new('Cube.020', me_cube_020)
ob_cube_021 = bpy.data.objects.new('Cube.021', me_cube_021)
ob_cube_022 = bpy.data.objects.new('Cube.022', me_cube_022)
ob_cube_023 = bpy.data.objects.new('Cube.023', me_cube_023)
ob_cube_024 = bpy.data.objects.new('Cube.024', me_cube_024)
ob_cube_025 = bpy.data.objects.new('Cube.025', me_cube_025)
ob_cube_026 = bpy.data.objects.new('Cube.026', me_cube_026)
ob_cylinder_006 = bpy.data.objects.new('Cylinder.006', me_cylinder)
ob_cylinder_007 = bpy.data.objects.new('Cylinder.007', me_cylinder_016)

# ---- transforms, parenting, visibility, modifiers, constraints
ob_light.location = (4.076, 1.005, 5.904)
ob_light.rotation_euler = (0.6503, 0.05522, 1.866)
ob_light.lock_rotations_4d = False
ob_light.empty_display_type = 'ARROWS'
ob_light.color = (0.0, 0.0, 0.0, 0.0)
ob_light.lineart.crease_threshold = 0.0
ob_camera.location = (7.359, -6.926, 4.958)
ob_camera.rotation_euler = (1.109, 0.0, 0.8149)
ob_camera.lock_rotations_4d = False
ob_camera.empty_display_type = 'ARROWS'
ob_camera.color = (0.0, 0.0, 0.0, 0.0)
ob_camera.display_type = 'WIRE'
ob_camera.lineart.crease_threshold = 0.0
ob_cube.location = (0.0, 0.0, 0.0)
ob_cube_001.location = (0.0, 1.985, 0.0)
ob_cube_002.location = (-2.283, 9.537, 1.537)
ob_cube_002.scale = (0.7004, 0.6891, 0.7158)
ob_torus.location = (0.04528, 9.469, 1.56)
ob_torus.rotation_euler = (1.566, -0.0, 0.0)
ob_torus.scale = (2.4, 2.429, 2.287)
ob_cube_003.location = (2.41, 9.537, 1.537)
ob_cube_003.scale = (0.7004, 0.6891, 0.7158)
ob_cube_004.location = (0.0, 11.98, 0.0)
ob_cube_004.scale = (2.0, 0.5, 1.0)
ob_cube_005.location = (0.0, 32.33, 0.0)
ob_cube_005.scale = (2.0, 1.0, 1.0)
ob_cylinder.location = (1.496, 43.53, 6.636)
ob_cylinder.scale = (0.2, 0.2, 2.0)
ob_cylinder_001.location = (-1.48, 43.53, 6.636)
ob_cylinder_001.scale = (0.2, 0.2, 2.0)
ob_cube_006.location = (0.0, 70.8, 0.0)
ob_cube_006.scale = (2.0, -1.0, 1.0)
ob_cylinder_002.location = (-1.48, 59.55, 6.636)
ob_cylinder_002.scale = (0.2, 0.2, 2.0)
ob_cylinder_003.location = (1.496, 59.55, 6.636)
ob_cylinder_003.scale = (0.2, 0.2, 2.0)
ob_cube_007.location = (0.0, 72.6, 0.0)
ob_cube_007.scale = (10.0, 1.0, 1.0)
ob_cylinder_004.location = (0.0, 115.1, 0.0)
ob_cylinder_004.rotation_euler = (0.0, -0.0, 0.5236)
ob_cylinder_004.scale = (19.91, 19.91, 1.0)
ob_cylinder_005.location = (0.0, 130.1, 9.454)
ob_cylinder_005.scale = (1.5, 1.5, 10.0)
ob_cube_008.location = (0.0, 130.0, 1.193)
ob_cube_008.scale = (3.0, 2.0, 1.0)
ob_cube_009.location = (-8.826, 106.7, 1.805)
ob_cube_010.location = (-0.9899, 103.1, 1.11)
ob_cube_010.scale = (3.001, 3.08, 0.15)
ob_cube_011.location = (7.044, 108.0, 1.164)
ob_cube_011.scale = (3.001, 3.163, 0.15)
ob_cube_012.location = (5.673, 102.5, 1.805)
ob_cube_012.scale = (3.001, 1.0, 1.0)
ob_cube_013.location = (-0.9768, 110.7, 1.173)
ob_cube_013.scale = (3.217, 3.25, 0.154)
ob_cube_014.location = (-6.095, 111.2, 1.805)
ob_cube_015.location = (3.349, 118.2, 1.805)
ob_cube_016.location = (-6.666, 119.9, 1.805)
ob_cube_016.scale = (3.917, 1.0, 1.0)
ob_cube_017.location = (0.6732, 124.2, 1.805)
ob_cube_017.scale = (3.917, 1.0, 1.0)
ob_cube_018.location = (5.673, 100.2, 1.103)
ob_cube_018.scale = (3.001, 2.185, 0.15)
ob_cube_019.location = (-0.9899, 106.7, 1.805)
ob_cube_019.scale = (3.001, 1.0, 1.0)
ob_cube_020.location = (-8.826, 104.0, 1.15)
ob_cube_020.scale = (1.0, 2.43, 0.15)
ob_cube_021.location = (-6.095, 106.9, 1.118)
ob_cube_021.scale = (1.0, 3.504, 0.15)
ob_cube_022.location = (-0.9768, 114.3, 1.805)
ob_cube_022.scale = (3.217, 1.0, 1.0)
ob_cube_023.location = (7.044, 111.2, 1.805)
ob_cube_023.scale = (3.001, 1.0, 1.0)
ob_cube_024.location = (-6.666, 116.0, 1.143)
ob_cube_024.scale = (3.917, 3.38, 0.154)
ob_cube_025.location = (3.349, 113.8, 1.09)
ob_cube_025.scale = (1.0, 3.579, 0.154)
ob_cube_026.location = (0.6732, 119.7, 1.119)
ob_cube_026.scale = (3.917, 4.37, 0.15)
ob_cylinder_006.location = (0.8457, 1.451, 1.187)
ob_cylinder_006.scale = (0.05, 0.05, 0.3)
ob_cylinder_007.location = (-0.8311, 1.451, 1.187)
ob_cylinder_007.scale = (0.05, 0.05, 0.3)

# ---- collection membership
col_collection.objects.link(ob_light)
col_collection.objects.link(ob_camera)
col_collection.objects.link(ob_cube)
col_collection.objects.link(ob_cube_001)
col_collection.objects.link(ob_cube_002)
col_collection.objects.link(ob_torus)
col_collection.objects.link(ob_cube_003)
col_collection.objects.link(ob_cube_004)
col_collection.objects.link(ob_cube_005)
col_collection.objects.link(ob_cylinder)
col_collection.objects.link(ob_cylinder_001)
col_collection.objects.link(ob_cube_006)
col_collection.objects.link(ob_cylinder_002)
col_collection.objects.link(ob_cylinder_003)
col_collection.objects.link(ob_cube_007)
col_collection.objects.link(ob_cylinder_004)
col_collection.objects.link(ob_cylinder_005)
col_collection.objects.link(ob_cube_008)
col_collection.objects.link(ob_cube_009)
col_collection.objects.link(ob_cube_010)
col_collection.objects.link(ob_cube_011)
col_collection.objects.link(ob_cube_012)
col_collection.objects.link(ob_cube_013)
col_collection.objects.link(ob_cube_014)
col_collection.objects.link(ob_cube_015)
col_collection.objects.link(ob_cube_016)
col_collection.objects.link(ob_cube_017)
col_collection.objects.link(ob_cube_018)
col_collection.objects.link(ob_cube_019)
col_collection.objects.link(ob_cube_020)
col_collection.objects.link(ob_cube_021)
col_collection.objects.link(ob_cube_022)
col_collection.objects.link(ob_cube_023)
col_collection.objects.link(ob_cube_024)
col_collection.objects.link(ob_cube_025)
col_collection.objects.link(ob_cube_026)
col_collection.objects.link(ob_cylinder_006)
col_collection.objects.link(ob_cylinder_007)

# ---- scene / render settings (as saved in the file)
scene.camera = ob_camera
scene.frame_start = 1; scene.frame_end = 250; scene.frame_set(1)
scene.render.engine = 'BLENDER_EEVEE_NEXT'
scene.cycles.sampling_pattern = 'TABULATED_SOBOL'
scene.eevee.ray_tracing_options.trace_max_roughness = 0.0
bpy.context.view_layer.update()
